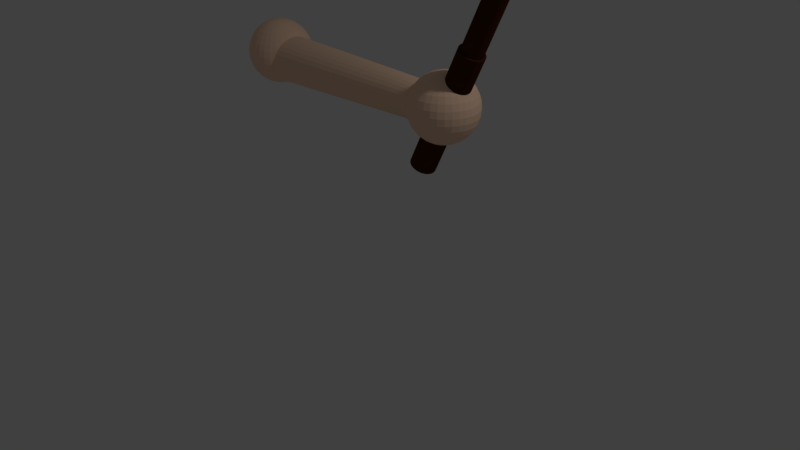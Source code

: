 # Source: rodhand.blend  (saved by Blender 2.79.0; exported with 4.5.12 LTS)
import bpy
from mathutils import Matrix  # noqa: F401  (used for matrix-valued properties, if any)

bpy.ops.wm.read_factory_settings(use_empty=True)
scene = bpy.context.scene
scene.name = 'Scene'

# ---- collections
col_collection_1 = bpy.data.collections.new('Collection 1'); scene.collection.children.link(col_collection_1)

# ---- materials (node trees are filled in below, after node groups)
mat_material_001 = bpy.data.materials.new('Material.001')
mat_material_001.alpha_threshold = 0.0
mat_material_001.use_transparent_shadow = False
mat_material_001.diffuse_color = (0.05925, 0.01586, 0.002509, 1.0)
mat_material_001.roughness = 0.5
mat_material_002 = bpy.data.materials.new('Material.002')
mat_material_002.alpha_threshold = 0.0
mat_material_002.use_transparent_shadow = False
mat_material_002.diffuse_color = (1.0, 0.6816, 0.4855, 1.0)
mat_material_002.roughness = 0.5

# ---- material node trees

# ---- world
world_world = bpy.data.worlds.new('World'); scene.world = world_world
world_world.color = (0.05088, 0.05088, 0.05088)
world_world.use_sun_shadow = False
world_world.sun_shadow_jitter_overblur = 0.0
world_world.cycles.sampling_method = 'MANUAL'

# ---- cameras
cam_camera = bpy.data.cameras.new('Camera')
cam_camera.clip_end = 100.0
cam_camera.lens = 35.0
cam_camera.sensor_width = 32.0
cam_camera.sensor_height = 18.0
cam_camera.ortho_scale = 7.314
cam_camera.dof.focus_distance = 0.0
cam_camera.dof.aperture_fstop = 128.0

# ---- lights
light_lamp = bpy.data.lights.new('Lamp', 'POINT')
light_lamp.transmission_factor = 0.0
light_lamp.cutoff_distance = 30.0
light_lamp.energy = 100.0
light_lamp.shadow_buffer_clip_start = 1.001
light_lamp.shadow_soft_size = 0.1
light_lamp.shadow_maximum_resolution = 0.006
light_lamp.use_absolute_resolution = True

# ---- meshes
me_cylinder = bpy.data.meshes.new('Cylinder')
me_cylinder.from_pydata([(0.0, 1.0, -1.0), (0.0, 1.0, 9.279), (0.1951, 0.9808, -1.0), (0.1951, 0.9808, 9.279), (0.3827, 0.9239, -1.0), (0.3827, 0.9239, 9.279), (0.5556, 0.8315, -1.0), (0.5556, 0.8315, 9.279), (0.7071, 0.7071, -1.0), (0.7071, 0.7071, 9.279), (0.8315, 0.5556, -1.0), (0.8315, 0.5556, 9.279), (0.9239, 0.3827, -1.0), (0.9239, 0.3827, 9.279), (0.9808, 0.1951, -1.0), (0.9808, 0.1951, 9.279), (1.0, 7.55e-08, -1.0), (1.0, 7.55e-08, 9.279), (0.9808, -0.1951, -1.0), (0.9808, -0.1951, 9.279), (0.9239, -0.3827, -1.0), (0.9239, -0.3827, 9.279), (0.8315, -0.5556, -1.0), (0.8315, -0.5556, 9.279), (0.7071, -0.7071, -1.0), (0.7071, -0.7071, 9.279), (0.5556, -0.8315, -1.0), (0.5556, -0.8315, 9.279), (0.3827, -0.9239, -1.0), (0.3827, -0.9239, 9.279), (0.1951, -0.9808, -1.0), (0.1951, -0.9808, 9.279), (-3.258e-07, -1.0, -1.0), (-3.258e-07, -1.0, 9.279), (-0.1951, -0.9808, -1.0), (-0.1951, -0.9808, 9.279), (-0.3827, -0.9239, -1.0), (-0.3827, -0.9239, 9.279), (-0.5556, -0.8315, -1.0), (-0.5556, -0.8315, 9.279), (-0.7071, -0.7071, -1.0), (-0.7071, -0.7071, 9.279), (-0.8315, -0.5556, -1.0), (-0.8315, -0.5556, 9.279), (-0.9239, -0.3827, -1.0), (-0.9239, -0.3827, 9.279), (-0.9808, -0.1951, -1.0), (-0.9808, -0.1951, 9.279), (-1.0, 9.656e-07, -1.0), (-1.0, 9.656e-07, 9.279), (-0.9808, 0.1951, -1.0), (-0.9808, 0.1951, 9.279), (-0.9239, 0.3827, -1.0), (-0.9239, 0.3827, 9.279), (-0.8315, 0.5556, -1.0), (-0.8315, 0.5556, 9.279), (-0.7071, 0.7071, -1.0), (-0.7071, 0.7071, 9.279), (-0.5556, 0.8315, -1.0), (-0.5556, 0.8315, 9.279), (-0.3827, 0.9239, -1.0), (-0.3827, 0.9239, 9.279), (-0.1951, 0.9808, -1.0), (-0.1951, 0.9808, 9.279), (0.1951, 0.9808, 9.279), (0.0, 1.0, 9.279), (0.3827, 0.9239, 9.279), (0.5556, 0.8315, 9.279), (0.7071, 0.7071, 9.279), (0.8315, 0.5556, 9.279), (0.9239, 0.3827, 9.279), (0.9808, 0.1951, 9.279), (1.0, 7.55e-08, 9.279), (0.9808, -0.1951, 9.279), (0.9239, -0.3827, 9.279), (0.8315, -0.5556, 9.279), (0.7071, -0.7071, 9.279), (0.5556, -0.8315, 9.279), (0.3827, -0.9239, 9.279), (0.1951, -0.9808, 9.279), (-3.258e-07, -1.0, 9.279), (-0.1951, -0.9808, 9.279), (-0.3827, -0.9239, 9.279), (-0.5556, -0.8315, 9.279), (-0.7071, -0.7071, 9.279), (-0.8315, -0.5556, 9.279), (-0.9239, -0.3827, 9.279), (-0.9808, -0.1951, 9.279), (-1.0, 9.656e-07, 9.279), (-0.9808, 0.1951, 9.279), (-0.9239, 0.3827, 9.279), (-0.8315, 0.5556, 9.279), (-0.7071, 0.7071, 9.279), (-0.5556, 0.8315, 9.279), (-0.3827, 0.9239, 9.279), (-0.1951, 0.9808, 9.279), (0.1951, 0.9808, 9.279), (0.0, 1.0, 9.279), (0.3827, 0.9239, 9.279), (0.5556, 0.8315, 9.279), (0.7071, 0.7071, 9.279), (0.8315, 0.5556, 9.279), (0.9239, 0.3827, 9.279), (0.9808, 0.1951, 9.279), (1.0, 7.55e-08, 9.279), (0.9808, -0.1951, 9.279), (0.9239, -0.3827, 9.279), (0.8315, -0.5556, 9.279), (0.7071, -0.7071, 9.279), (0.5556, -0.8315, 9.279), (0.3827, -0.9239, 9.279), (0.1951, -0.9808, 9.279), (-3.258e-07, -1.0, 9.279), (-0.1951, -0.9808, 9.279), (-0.3827, -0.9239, 9.279), (-0.5556, -0.8315, 9.279), (-0.7071, -0.7071, 9.279), (-0.8315, -0.5556, 9.279), (-0.9239, -0.3827, 9.279), (-0.9808, -0.1951, 9.279), (-1.0, 9.656e-07, 9.279), (-0.9808, 0.1951, 9.279), (-0.9239, 0.3827, 9.279), (-0.8315, 0.5556, 9.279), (-0.7071, 0.7071, 9.279), (-0.5556, 0.8315, 9.279), (-0.3827, 0.9239, 9.279), (-0.1951, 0.9808, 9.279), (0.1617, 0.8131, 9.279), (2.031e-08, 0.829, 9.279), (0.3172, 0.7659, 9.279), (0.4606, 0.6893, 9.279), (0.5862, 0.5862, 9.279), (0.6893, 0.4606, 9.279), (0.7659, 0.3172, 9.279), (0.8131, 0.1617, 9.279), (0.829, 1.113e-07, 9.279), (0.8131, -0.1617, 9.279), (0.7659, -0.3172, 9.279), (0.6893, -0.4606, 9.279), (0.5862, -0.5862, 9.279), (0.4606, -0.6893, 9.279), (0.3172, -0.7659, 9.279), (0.1617, -0.8131, 9.279), (-2.498e-07, -0.829, 9.279), (-0.1617, -0.8131, 9.279), (-0.3172, -0.7659, 9.279), (-0.4606, -0.6893, 9.279), (-0.5862, -0.5862, 9.279), (-0.6893, -0.4606, 9.279), (-0.7659, -0.3172, 9.279), (-0.8131, -0.1617, 9.279), (-0.829, 8.492e-07, 9.279), (-0.8131, 0.1617, 9.279), (-0.7659, 0.3172, 9.279), (-0.6893, 0.4606, 9.279), (-0.5862, 0.5862, 9.279), (-0.4606, 0.6893, 9.279), (-0.3172, 0.7659, 9.279), (-0.1617, 0.8131, 9.279), (0.1617, 0.8131, 23.64), (2.031e-08, 0.829, 23.64), (0.3172, 0.7659, 23.64), (0.4606, 0.6893, 23.64), (0.5862, 0.5862, 23.64), (0.6893, 0.4606, 23.64), (0.7659, 0.3172, 23.64), (0.8131, 0.1617, 23.64), (0.829, 1.113e-07, 23.64), (0.8131, -0.1617, 23.64), (0.7659, -0.3172, 23.64), (0.6893, -0.4606, 23.64), (0.5862, -0.5862, 23.64), (0.4606, -0.6893, 23.64), (0.3172, -0.7659, 23.64), (0.1617, -0.8131, 23.64), (-2.498e-07, -0.829, 23.64), (-0.1617, -0.8131, 23.64), (-0.3172, -0.7659, 23.64), (-0.4606, -0.6893, 23.64), (-0.5862, -0.5862, 23.64), (-0.6893, -0.4606, 23.64), (-0.7659, -0.3172, 23.64), (-0.8131, -0.1617, 23.64), (-0.829, 8.492e-07, 23.64), (-0.8131, 0.1617, 23.64), (-0.7659, 0.3172, 23.64), (-0.6893, 0.4606, 23.64), (-0.5862, 0.5862, 23.64), (-0.4606, 0.6893, 23.64), (-0.3172, 0.7659, 23.64), (-0.1617, 0.8131, 23.64), (0.1277, 0.6418, 23.64), (3.358e-08, 0.6544, 23.64), (0.2504, 0.6046, 23.64), (0.3636, 0.5441, 23.64), (0.4627, 0.4627, 23.64), (0.5441, 0.3636, 23.64), (0.6046, 0.2504, 23.64), (0.6418, 0.1277, 23.64), (0.6544, 1.467e-07, 23.64), (0.6418, -0.1277, 23.64), (0.6046, -0.2504, 23.64), (0.5441, -0.3636, 23.64), (0.4627, -0.4627, 23.64), (0.3636, -0.5441, 23.64), (0.2504, -0.6046, 23.64), (0.1277, -0.6418, 23.64), (-1.796e-07, -0.6544, 23.64), (-0.1277, -0.6418, 23.64), (-0.2504, -0.6046, 23.64), (-0.3636, -0.5441, 23.64), (-0.4627, -0.4627, 23.64), (-0.5441, -0.3636, 23.64), (-0.6046, -0.2504, 23.64), (-0.6418, -0.1277, 23.64), (-0.6544, 7.292e-07, 23.64), (-0.6418, 0.1277, 23.64), (-0.6046, 0.2504, 23.64), (-0.5441, 0.3636, 23.64), (-0.4627, 0.4627, 23.64), (-0.3636, 0.5441, 23.64), (-0.2504, 0.6046, 23.64), (-0.1277, 0.6418, 23.64), (0.1277, 0.6418, 35.19), (3.358e-08, 0.6544, 35.19), (0.2504, 0.6046, 35.19), (0.3636, 0.5441, 35.19), (0.4627, 0.4627, 35.19), (0.5441, 0.3636, 35.19), (0.6046, 0.2504, 35.19), (0.6418, 0.1277, 35.19), (0.6544, 1.467e-07, 35.19), (0.6418, -0.1277, 35.19), (0.6046, -0.2504, 35.19), (0.5441, -0.3636, 35.19), (0.4627, -0.4627, 35.19), (0.3636, -0.5441, 35.19), (0.2504, -0.6046, 35.19), (0.1277, -0.6418, 35.19), (-1.796e-07, -0.6544, 35.19), (-0.1277, -0.6418, 35.19), (-0.2504, -0.6046, 35.19), (-0.3636, -0.5441, 35.19), (-0.4627, -0.4627, 35.19), (-0.5441, -0.3636, 35.19), (-0.6046, -0.2504, 35.19), (-0.6418, -0.1277, 35.19), (-0.6544, 7.292e-07, 35.19), (-0.6418, 0.1277, 35.19), (-0.6046, 0.2504, 35.19), (-0.5441, 0.3636, 35.19), (-0.4627, 0.4627, 35.19), (-0.3636, 0.5441, 35.19), (-0.2504, 0.6046, 35.19), (-0.1277, 0.6418, 35.19), (0.1134, 0.5701, 35.19), (3.992e-08, 0.5813, 35.19), (0.2225, 0.5371, 35.19), (0.323, 0.4833, 35.19), (0.411, 0.411, 35.19), (0.4833, 0.323, 35.19), (0.5371, 0.2225, 35.19), (0.5701, 0.1134, 35.19), (0.5813, 1.665e-07, 35.19), (0.5701, -0.1134, 35.19), (0.5371, -0.2225, 35.19), (0.4833, -0.323, 35.19), (0.411, -0.411, 35.19), (0.323, -0.4833, 35.19), (0.2225, -0.5371, 35.19), (0.1134, -0.5701, 35.19), (-1.495e-07, -0.5813, 35.19), (-0.1134, -0.5701, 35.19), (-0.2225, -0.5371, 35.19), (-0.323, -0.4833, 35.19), (-0.411, -0.411, 35.19), (-0.4833, -0.323, 35.19), (-0.5371, -0.2225, 35.19), (-0.5701, -0.1134, 35.19), (-0.5813, 6.84e-07, 35.19), (-0.5701, 0.1134, 35.19), (-0.5371, 0.2225, 35.19), (-0.4833, 0.323, 35.19), (-0.411, 0.411, 35.19), (-0.323, 0.4833, 35.19), (-0.2225, 0.5371, 35.19), (-0.1134, 0.5701, 35.19), (0.1134, 0.5701, 44.2), (3.992e-08, 0.5813, 44.2), (0.2225, 0.5371, 44.2), (0.323, 0.4833, 44.2), (0.411, 0.411, 44.2), (0.4833, 0.323, 44.2), (0.5371, 0.2225, 44.2), (0.5701, 0.1134, 44.2), (0.5813, 1.665e-07, 44.2), (0.5701, -0.1134, 44.2), (0.5371, -0.2225, 44.2), (0.4833, -0.323, 44.2), (0.411, -0.411, 44.2), (0.323, -0.4833, 44.2), (0.2225, -0.5371, 44.2), (0.1134, -0.5701, 44.2), (-1.495e-07, -0.5813, 44.2), (-0.1134, -0.5701, 44.2), (-0.2225, -0.5371, 44.2), (-0.323, -0.4833, 44.2), (-0.411, -0.411, 44.2), (-0.4833, -0.323, 44.2), (-0.5371, -0.2225, 44.2), (-0.5701, -0.1134, 44.2), (-0.5813, 6.84e-07, 44.2), (-0.5701, 0.1134, 44.2), (-0.5371, 0.2225, 44.2), (-0.4833, 0.323, 44.2), (-0.411, 0.411, 44.2), (-0.323, 0.4833, 44.2), (-0.2225, 0.5371, 44.2), (-0.1134, 0.5701, 44.2), (-0.02595, 17.51, -1.824), (-0.02595, 2.683, 4.716), (0.3538, 17.49, -1.858), (0.2619, 2.67, 4.69), (0.7189, 17.44, -1.958), (0.5387, 2.634, 4.614), (1.055, 17.37, -2.12), (0.7938, 2.576, 4.491), (1.35, 17.26, -2.339), (1.017, 2.497, 4.326), (1.592, 17.14, -2.605), (1.201, 2.401, 4.124), (1.772, 16.99, -2.909), (1.337, 2.291, 3.893), (1.883, 16.83, -3.239), (1.421, 2.172, 3.644), (1.921, 16.67, -3.582), (1.45, 2.048, 3.384), (1.883, 16.51, -3.924), (1.421, 1.924, 3.124), (1.772, 16.35, -4.254), (1.337, 1.805, 2.874), (1.592, 16.2, -4.558), (1.201, 1.696, 2.644), (1.35, 16.08, -4.824), (1.017, 1.599, 2.442), (1.055, 15.97, -5.043), (0.7938, 1.52, 2.276), (0.7189, 15.9, -5.205), (0.5387, 1.462, 2.153), (0.3538, 15.85, -5.305), (0.2619, 1.426, 2.077), (-0.02595, 15.83, -5.339), (-0.02595, 1.414, 2.052), (-0.4057, 15.85, -5.305), (-0.3138, 1.426, 2.077), (-0.7708, 15.9, -5.205), (-0.5906, 1.462, 2.153), (-1.107, 15.97, -5.043), (-0.8457, 1.52, 2.276), (-1.402, 16.08, -4.824), (-1.069, 1.599, 2.442), (-1.644, 16.2, -4.558), (-1.253, 1.696, 2.644), (-1.824, 16.35, -4.254), (-1.389, 1.805, 2.874), (-1.935, 16.51, -3.924), (-1.473, 1.924, 3.124), (-1.972, 16.67, -3.582), (-1.501, 2.048, 3.384), (-1.935, 16.83, -3.239), (-1.473, 2.172, 3.644), (-1.824, 16.99, -2.909), (-1.389, 2.291, 3.893), (-1.644, 17.14, -2.605), (-1.253, 2.401, 4.124), (-1.402, 17.26, -2.339), (-1.069, 2.497, 4.326), (-1.107, 17.37, -2.12), (-0.8457, 2.576, 4.491), (-0.7708, 17.44, -1.958), (-0.5906, 2.634, 4.614), (-0.4057, 17.49, -1.858), (-0.3138, 2.67, 4.69), (1.781, 18.74, -5.309), (1.887, 19.05, -4.907), (1.923, 19.31, -4.457), (1.887, 19.5, -3.975), (1.781, 19.61, -3.482), (1.608, 19.65, -2.994), (1.376, 19.62, -2.532), (1.092, 19.5, -2.114), (0.7687, 19.31, -1.754), (0.4178, 19.06, -1.467), (0.3396, 19.12, -1.495), (0.6153, 19.43, -1.808), (0.8694, 19.67, -2.192), (1.092, 19.83, -2.633), (0.08317, -0.7637, 1.823), (1.275, 19.9, -3.112), (0.184, 1.951, 6.344), (0.281, 2.327, 5.998), (0.3704, 2.627, 5.583), (0.4487, 2.841, 5.116), (0.513, 2.96, 4.615), (0.5608, 2.98, 4.098), (0.5902, 2.9, 3.586), (0.6002, 2.722, 3.097), (0.5902, 2.455, 2.652), (0.5608, 2.108, 2.267), (0.513, 1.694, 1.956), (0.4487, 1.229, 1.733), (0.3704, 0.732, 1.605), (0.281, 0.221, 1.577), (0.184, -0.2841, 1.65), (1.411, 19.89, -3.612), (1.494, 19.79, -4.114), (0.281, 1.925, 6.356), (0.4713, 2.275, 6.022), (0.6466, 2.552, 5.619), (0.8003, 2.745, 5.162), (0.9264, 2.847, 4.669), (1.02, 2.854, 4.158), (1.078, 2.766, 3.649), (1.097, 2.586, 3.162), (1.078, 2.321, 2.716), (1.02, 1.982, 2.327), (0.9264, 1.581, 2.01), (0.8003, 1.133, 1.779), (0.6466, 0.6563, 1.641), (0.4713, 0.1689, 1.602), (0.281, -0.3106, 1.663), (1.522, 19.6, -4.598), (1.494, 19.34, -5.046), (0.3704, 1.882, 6.377), (0.6466, 2.19, 6.063), (0.9011, 2.429, 5.678), (1.124, 2.588, 5.237), (1.307, 2.663, 4.756), (1.443, 2.65, 4.255), (1.527, 2.549, 3.752), (1.555, 2.365, 3.267), (1.527, 2.105, 2.819), (1.443, 1.778, 2.424), (1.307, 1.397, 2.098), (1.124, 0.9767, 1.853), (0.9011, 0.5335, 1.699), (0.6466, 0.08428, 1.642), (0.3704, -0.3538, 1.684), (1.411, 19.02, -5.44), (1.275, 18.64, -5.765), (0.4487, 1.824, 6.404), (0.8003, 2.076, 6.117), (1.124, 2.263, 5.757), (1.408, 2.378, 5.337), (1.641, 2.416, 4.874), (1.814, 2.375, 4.386), (1.921, 2.258, 3.891), (1.957, 2.068, 3.409), (1.921, 1.813, 2.958), (1.814, 1.503, 2.555), (1.641, 1.149, 2.216), (1.408, 0.7663, 1.953), (1.124, 0.3682, 1.778), (0.8003, -0.02958, 1.696), (0.4487, -0.4118, 1.711), (1.092, 18.22, -6.01), (0.8694, 17.77, -6.163), (0.513, 1.753, 6.438), (0.9264, 1.938, 6.183), (1.307, 2.062, 5.853), (1.641, 2.122, 5.459), (1.915, 2.114, 5.018), (2.119, 2.04, 4.546), (2.244, 1.902, 4.061), (2.287, 1.705, 3.582), (2.244, 1.457, 3.127), (2.119, 1.168, 2.715), (1.915, 0.848, 2.359), (1.641, 0.5099, 2.076), (1.307, 0.1668, 1.874), (0.9264, -0.1683, 1.762), (0.513, -0.4825, 1.745), (0.6153, 17.33, -6.221), (0.3396, 16.89, -6.179), (0.5608, 1.672, 6.476), (1.02, 1.779, 6.259), (1.443, 1.832, 5.962), (1.814, 1.829, 5.598), (2.119, 1.77, 5.182), (2.345, 1.658, 4.728), (2.484, 1.496, 4.254), (2.532, 1.291, 3.779), (2.484, 1.052, 3.321), (2.345, 0.7857, 2.897), (2.119, 0.504, 2.523), (1.814, 0.2175, 2.215), (1.443, -0.06301, 1.983), (1.02, -0.3266, 1.838), (0.5608, -0.5632, 1.783), (0.05295, 16.48, -6.04), (0.5902, 1.585, 6.518), (1.078, 1.607, 6.34), (1.527, 1.583, 6.081), (1.921, 1.512, 5.75), (2.244, 1.397, 5.359), (2.484, 1.243, 4.925), (2.632, 1.056, 4.464), (2.682, 0.8427, 3.993), (2.632, 0.6114, 3.53), (2.484, 0.371, 3.094), (2.244, 0.1309, 2.701), (1.921, -0.0999, 2.366), (1.527, -0.3124, 2.102), (1.078, -0.4984, 1.92), (0.5902, -0.6508, 1.825), (0.2504, 16.93, -6.199), (0.4403, 17.41, -6.261), (0.6002, 1.494, 6.562), (1.097, 1.429, 6.425), (1.555, 1.324, 6.204), (1.957, 1.182, 5.907), (2.287, 1.009, 5.544), (2.532, 0.8121, 5.131), (2.682, 0.5983, 4.682), (2.733, 0.3759, 4.215), (2.682, 0.1536, 3.748), (2.532, -0.06021, 3.299), (2.287, -0.2572, 2.886), (1.957, -0.4299, 2.523), (1.555, -0.5717, 2.226), (1.097, -0.677, 2.005), (0.6002, -0.7418, 1.869), (0.6153, 17.9, -6.222), (0.7687, 18.37, -6.084), (0.5902, 1.403, 6.605), (1.078, 1.25, 6.511), (1.527, 1.064, 6.328), (1.921, 0.8517, 6.064), (2.244, 0.621, 5.729), (2.484, 0.3808, 5.336), (2.632, 0.1405, 4.9), (2.682, -0.09083, 4.437), (2.632, -0.3042, 3.966), (2.484, -0.4914, 3.505), (2.244, -0.6453, 3.071), (1.921, -0.76, 2.681), (1.527, -0.831, 2.349), (1.078, -0.8556, 2.09), (0.5902, -0.8329, 1.912), (0.8946, 18.82, -5.853), (0.9881, 19.22, -5.537), (0.5608, 1.315, 6.647), (1.02, 1.078, 6.592), (1.443, 0.8149, 6.447), (1.814, 0.5344, 6.215), (2.119, 0.2478, 5.907), (2.345, -0.03382, 5.534), (2.484, -0.2997, 5.11), (2.532, -0.5396, 4.651), (2.484, -0.7444, 4.176), (2.345, -0.9061, 3.702), (2.119, -1.019, 3.248), (1.814, -1.077, 2.832), (1.443, -1.08, 2.468), (1.02, -1.027, 2.172), (0.5608, -0.9205, 1.954), (1.046, 19.56, -5.149), (1.065, 19.82, -4.703), (0.513, 1.234, 6.685), (0.9264, 0.9202, 6.668), (1.307, 0.5851, 6.556), (1.641, 0.2419, 6.355), (1.915, -0.0961, 6.071), (2.119, -0.416, 5.716), (2.244, -0.7054, 5.303), (2.287, -0.9533, 4.848), (2.244, -1.15, 4.369), (2.119, -1.288, 3.884), (1.915, -1.362, 3.412), (1.641, -1.37, 2.971), (1.307, -1.31, 2.578), (0.9264, -1.186, 2.247), (0.513, -1.001, 1.992), (1.046, 20.0, -4.217), (0.9881, 20.09, -3.709), (0.4487, 1.164, 6.719), (0.8003, 0.7814, 6.734), (1.124, 0.3836, 6.652), (1.408, -0.01446, 6.477), (1.641, -0.3975, 6.214), (1.814, -0.7509, 5.875), (1.921, -1.061, 5.472), (1.957, -1.316, 5.021), (1.921, -1.506, 4.539), (1.814, -1.623, 4.044), (1.641, -1.664, 3.556), (1.408, -1.626, 3.093), (1.124, -1.512, 2.673), (0.8003, -1.324, 2.313), (0.4487, -1.072, 2.026), (0.8946, 20.08, -3.199), (0.7687, 19.98, -2.707), (0.3704, 1.106, 6.746), (0.6466, 0.6676, 6.788), (0.9011, 0.2183, 6.731), (1.124, -0.2248, 6.577), (1.307, -0.6449, 6.332), (1.443, -1.026, 6.006), (1.527, -1.353, 5.611), (1.555, -1.613, 5.163), (1.527, -1.797, 4.678), (1.443, -1.898, 4.175), (1.307, -1.911, 3.674), (1.124, -1.837, 3.193), (0.9011, -1.677, 2.752), (0.6466, -1.438, 2.367), (0.3704, -1.13, 2.053), (0.6153, 19.79, -2.251), (0.4403, 19.51, -1.848), (0.281, 1.062, 6.767), (0.4713, 0.583, 6.828), (0.6466, 0.0955, 6.789), (0.8003, -0.3812, 6.651), (0.9264, -0.8288, 6.42), (1.02, -1.23, 6.103), (1.078, -1.57, 5.714), (1.097, -1.834, 5.268), (1.078, -2.014, 4.781), (1.02, -2.102, 4.272), (0.9264, -2.095, 3.761), (0.8003, -1.993, 3.268), (0.6466, -1.8, 2.811), (0.4713, -1.523, 2.408), (0.281, -1.173, 2.074), (0.2504, 19.16, -1.515), (0.184, 1.036, 6.78), (0.281, 0.5309, 6.853), (0.3704, 0.01986, 6.825), (0.4487, -0.4775, 6.697), (0.513, -0.942, 6.474), (0.5608, -1.356, 6.163), (0.5902, -1.703, 5.778), (0.6002, -1.971, 5.333), (0.5902, -2.148, 4.845), (0.5608, -2.228, 4.332), (0.513, -2.208, 3.815), (0.4487, -2.089, 3.314), (0.3704, -1.875, 2.847), (0.281, -1.575, 2.432), (0.184, -1.2, 2.087), (0.1536, 19.19, -1.528), (0.08317, 1.027, 6.784), (0.08317, 0.5133, 6.862), (0.08317, -0.005676, 6.838), (0.08317, -0.51, 6.713), (0.08317, -0.9802, 6.492), (0.08317, -1.398, 6.184), (0.08317, -1.748, 5.8), (0.08317, -2.017, 5.355), (0.08317, -2.193, 4.866), (0.08317, -2.271, 4.352), (0.08317, -2.247, 3.833), (0.08317, -2.122, 3.329), (0.08317, -1.901, 2.859), (0.08317, -1.593, 2.441), (0.08317, -1.209, 2.091), (0.2504, 19.56, -1.873), (0.3396, 19.86, -2.287), (-0.01769, 1.036, 6.78), (-0.1147, 0.5309, 6.853), (-0.2041, 0.01986, 6.825), (-0.2824, -0.4775, 6.697), (-0.3467, -0.942, 6.474), (-0.3945, -1.356, 6.163), (-0.4239, -1.703, 5.778), (-0.4338, -1.971, 5.333), (-0.4239, -2.148, 4.845), (-0.3945, -2.228, 4.332), (-0.3467, -2.208, 3.815), (-0.2824, -2.089, 3.314), (-0.2041, -1.875, 2.847), (-0.1147, -1.575, 2.432), (-0.01769, -1.2, 2.087), (0.4178, 20.08, -2.753), (0.08317, 1.516, 6.608), (-0.1147, 1.062, 6.767), (-0.3049, 0.583, 6.828), (-0.4803, 0.0955, 6.789), (-0.6339, -0.3812, 6.651), (-0.7601, -0.8288, 6.42), (-0.8538, -1.23, 6.103), (-0.9115, -1.57, 5.714), (-0.931, -1.834, 5.268), (-0.9115, -2.014, 4.781), (-0.8538, -2.102, 4.272), (-0.7601, -2.095, 3.761), (-0.6339, -1.993, 3.268), (-0.4803, -1.8, 2.811), (-0.3049, -1.523, 2.408), (-0.1147, -1.173, 2.074), (0.482, 20.2, -3.253), (0.5297, 20.22, -3.769), (-0.2041, 1.106, 6.746), (-0.4803, 0.6676, 6.788), (-0.7348, 0.2183, 6.731), (-0.9579, -0.2248, 6.577), (-1.141, -0.6449, 6.332), (-1.277, -1.026, 6.006), (-1.361, -1.353, 5.611), (-1.389, -1.613, 5.163), (-1.361, -1.797, 4.678), (-1.277, -1.898, 4.175), (-1.141, -1.911, 3.674), (-0.9579, -1.837, 3.193), (-0.7348, -1.677, 2.752), (-0.4803, -1.438, 2.367), (-0.2041, -1.13, 2.053), (0.5591, 20.14, -4.281), (0.569, 19.96, -4.768), (-0.2824, 1.164, 6.719), (-0.6339, 0.7814, 6.734), (-0.9579, 0.3836, 6.652), (-1.242, -0.01446, 6.477), (-1.475, -0.3975, 6.214), (-1.648, -0.7509, 5.875), (-1.755, -1.061, 5.472), (-1.791, -1.316, 5.021), (-1.755, -1.506, 4.539), (-1.648, -1.623, 4.044), (-1.475, -1.664, 3.556), (-1.242, -1.626, 3.093), (-0.9579, -1.512, 2.673), (-0.6339, -1.324, 2.313), (-0.2824, -1.072, 2.026), (0.5591, 19.69, -5.212), (0.5297, 19.35, -5.597), (-0.3467, 1.234, 6.685), (-0.7601, 0.9202, 6.668), (-1.141, 0.5851, 6.556), (-1.475, 0.2419, 6.355), (-1.749, -0.0961, 6.071), (-1.953, -0.416, 5.716), (-2.078, -0.7054, 5.303), (-2.12, -0.9533, 4.848), (-2.078, -1.15, 4.369), (-1.953, -1.288, 3.884), (-1.749, -1.362, 3.412), (-1.475, -1.37, 2.971), (-1.141, -1.31, 2.578), (-0.7601, -1.186, 2.247), (-0.3467, -1.001, 1.992), (0.482, 18.93, -5.907), (0.4178, 18.47, -6.13), (-0.3945, 1.315, 6.647), (-0.8538, 1.078, 6.592), (-1.277, 0.8149, 6.447), (-1.648, 0.5344, 6.215), (-1.953, 0.2478, 5.907), (-2.179, -0.03382, 5.534), (-2.318, -0.2997, 5.11), (-2.365, -0.5396, 4.651), (-2.318, -0.7444, 4.176), (-2.179, -0.9061, 3.702), (-1.953, -1.019, 3.248), (-1.648, -1.077, 2.832), (-1.277, -1.08, 2.468), (-0.8538, -1.027, 2.172), (-0.3945, -0.9205, 1.954), (0.3396, 17.97, -6.258), (0.2504, 17.46, -6.286), (-0.4239, 1.403, 6.605), (-0.9115, 1.25, 6.511), (-1.361, 1.064, 6.328), (-1.755, 0.8517, 6.064), (-2.078, 0.621, 5.729), (-2.318, 0.3808, 5.336), (-2.466, 0.1405, 4.9), (-2.516, -0.09083, 4.437), (-2.466, -0.3042, 3.966), (-2.318, -0.4914, 3.505), (-2.078, -0.6453, 3.071), (-1.755, -0.76, 2.681), (-1.361, -0.831, 2.349), (-0.9115, -0.8556, 2.09), (-0.4239, -0.8329, 1.912), (0.1536, 16.96, -6.212), (-0.4338, 1.494, 6.562), (-0.931, 1.429, 6.425), (-1.389, 1.324, 6.204), (-1.791, 1.182, 5.907), (-2.12, 1.009, 5.544), (-2.365, 0.8121, 5.131), (-2.516, 0.5983, 4.682), (-2.567, 0.3759, 4.215), (-2.516, 0.1536, 3.748), (-2.365, -0.06021, 3.299), (-2.12, -0.2572, 2.886), (-1.791, -0.4299, 2.523), (-1.389, -0.5717, 2.226), (-0.931, -0.677, 2.005), (-0.4338, -0.7418, 1.869), (-0.4239, 1.585, 6.518), (-0.9115, 1.607, 6.34), (-1.361, 1.583, 6.081), (-1.755, 1.512, 5.75), (-2.078, 1.397, 5.359), (-2.318, 1.243, 4.925), (-2.466, 1.056, 4.464), (-2.516, 0.8427, 3.993), (-2.466, 0.6114, 3.53), (-2.318, 0.371, 3.094), (-2.078, 0.1309, 2.701), (-1.755, -0.0999, 2.366), (-1.361, -0.3124, 2.102), (-0.9115, -0.4984, 1.92), (-0.4239, -0.6508, 1.825), (-0.3945, 1.672, 6.476), (-0.8538, 1.779, 6.259), (-1.277, 1.832, 5.962), (-1.648, 1.829, 5.598), (-1.953, 1.77, 5.182), (-2.179, 1.658, 4.728), (-2.318, 1.496, 4.254), (-2.365, 1.291, 3.779), (-2.318, 1.052, 3.321), (-2.179, 0.7857, 2.897), (-1.953, 0.504, 2.523), (-1.648, 0.2175, 2.215), (-1.277, -0.06301, 1.983), (-0.8538, -0.3266, 1.838), (-0.3945, -0.5632, 1.783), (-0.3467, 1.753, 6.438), (-0.7601, 1.938, 6.183), (-1.141, 2.062, 5.853), (-1.475, 2.122, 5.459), (-1.749, 2.114, 5.018), (-1.953, 2.04, 4.546), (-2.078, 1.902, 4.061), (-2.12, 1.705, 3.582), (-2.078, 1.457, 3.127), (-1.953, 1.168, 2.715), (-1.749, 0.848, 2.359), (-1.475, 0.5099, 2.076), (-1.141, 0.1668, 1.874), (-0.7601, -0.1683, 1.762), (-0.3467, -0.4825, 1.745), (-0.2824, 1.824, 6.404), (-0.6339, 2.076, 6.117), (-0.9579, 2.263, 5.757), (-1.242, 2.378, 5.337), (-1.475, 2.416, 4.874), (-1.648, 2.375, 4.386), (-1.755, 2.258, 3.891), (-1.791, 2.068, 3.409), (-1.755, 1.813, 2.958), (-1.648, 1.503, 2.555), (-1.475, 1.149, 2.216), (-1.242, 0.7663, 1.953), (-0.9579, 0.3682, 1.778), (-0.6339, -0.02958, 1.696), (-0.2824, -0.4118, 1.711), (-0.2041, 1.882, 6.377), (-0.4803, 2.19, 6.063), (-0.7348, 2.429, 5.678), (-0.9579, 2.588, 5.237), (-1.141, 2.663, 4.756), (-1.277, 2.65, 4.255), (-1.361, 2.549, 3.752), (-1.389, 2.365, 3.267), (-1.361, 2.105, 2.819), (-1.277, 1.778, 2.424), (-1.141, 1.397, 2.098), (-0.9579, 0.9767, 1.853), (-0.7348, 0.5335, 1.699), (-0.4803, 0.08428, 1.642), (-0.2041, -0.3538, 1.684), (-0.1147, 1.925, 6.356), (-0.3049, 2.275, 6.022), (-0.4803, 2.552, 5.619), (-0.6339, 2.745, 5.162), (-0.7601, 2.847, 4.669), (-0.8538, 2.854, 4.158), (-0.9115, 2.766, 3.649), (-0.931, 2.586, 3.162), (-0.9115, 2.321, 2.716), (-0.8538, 1.982, 2.327), (-0.7601, 1.581, 2.01), (-0.6339, 1.133, 1.779), (-0.4803, 0.6563, 1.641), (-0.3049, 0.1689, 1.602), (-0.1147, -0.3106, 1.663), (-0.01769, 1.951, 6.344), (-0.1147, 2.327, 5.998), (-0.2041, 2.627, 5.583), (-0.2824, 2.841, 5.116), (-0.3467, 2.96, 4.615), (-0.3945, 2.98, 4.098), (-0.4239, 2.9, 3.586), (-0.4338, 2.722, 3.097), (-0.4239, 2.455, 2.652), (-0.3945, 2.108, 2.267), (-0.3467, 1.694, 1.956), (-0.2824, 1.229, 1.733), (-0.2041, 0.732, 1.605), (-0.1147, 0.221, 1.577), (-0.01769, -0.2841, 1.65), (0.08317, 1.96, 6.339), (0.08317, 2.344, 5.989), (0.08317, 2.653, 5.571), (0.08317, 2.874, 5.101), (0.08317, 2.998, 4.597), (0.08317, 3.022, 4.078), (0.08317, 2.945, 3.564), (0.08317, 2.768, 3.075), (0.08317, 2.5, 2.631), (0.08317, 2.15, 2.247), (0.08317, 1.732, 1.938), (0.08317, 1.262, 1.717), (0.08317, 0.7575, 1.593), (0.08317, 0.2386, 1.569), (0.08317, -0.2751, 1.646), (1.608, 18.39, -5.648), (1.376, 18.01, -5.91), (1.092, 17.61, -6.085), (0.7687, 17.21, -6.166), (0.4178, 16.83, -6.151), (2.085, 18.41, -5.15), (2.21, 18.7, -4.738), (2.252, 18.94, -4.284), (2.21, 19.14, -3.806), (2.085, 19.28, -3.322), (1.882, 19.35, -2.851), (1.608, 19.36, -2.411), (1.275, 19.3, -2.018), (0.8946, 19.18, -1.688), (0.482, 18.99, -1.433), (1.882, 18.09, -5.504), (1.608, 17.75, -5.788), (1.275, 17.41, -5.989), (0.8946, 17.07, -6.1), (0.482, 16.76, -6.118), (2.311, 18.03, -4.968), (2.45, 18.29, -4.545), (2.497, 18.53, -4.088), (2.45, 18.74, -3.613), (2.311, 18.9, -3.141), (2.085, 19.01, -2.688), (1.781, 19.07, -2.272), (1.411, 19.07, -1.909), (0.9881, 19.02, -1.613), (0.5297, 18.91, -1.395), (2.085, 17.75, -5.341), (1.781, 17.46, -5.649), (1.411, 17.18, -5.88), (0.9881, 16.92, -6.025), (0.5297, 16.68, -6.079), (2.45, 17.61, -4.771), (2.597, 17.85, -4.336), (2.647, 18.08, -3.874), (2.597, 18.3, -3.404), (2.45, 18.48, -2.943), (2.21, 18.64, -2.51), (1.887, 18.75, -2.121), (1.494, 18.82, -1.79), (1.046, 18.85, -1.531), (0.5591, 18.82, -1.353), (2.21, 17.37, -5.164), (1.887, 17.14, -5.498), (1.494, 16.93, -5.761), (1.046, 16.74, -5.943), (0.5591, 16.59, -6.038), (2.497, 17.18, -4.566), (2.647, 17.4, -4.118), (2.698, 17.62, -3.652), (2.647, 17.84, -3.186), (2.497, 18.05, -2.738), (2.252, 18.25, -2.326), (1.923, 18.42, -1.964), (1.522, 18.56, -1.667), (1.065, 18.67, -1.446), (0.569, 18.73, -1.31), (2.252, 16.99, -4.979), (1.923, 16.81, -5.341), (1.522, 16.67, -5.638), (1.065, 16.57, -5.859), (0.569, 16.5, -5.994), (2.45, 16.75, -4.361), (2.597, 16.94, -3.901), (2.647, 17.15, -3.43), (2.597, 17.38, -2.969), (2.45, 17.62, -2.533), (2.21, 17.86, -2.141), (1.887, 18.09, -1.807), (1.494, 18.3, -1.543), (1.046, 18.49, -1.361), (0.5591, 18.64, -1.267), (2.21, 16.6, -4.794), (1.887, 16.48, -5.184), (1.494, 16.41, -5.515), (1.046, 16.39, -5.774), (0.5591, 16.41, -5.951), (2.311, 16.34, -4.164), (2.45, 16.5, -3.691), (2.497, 16.7, -3.217), (2.45, 16.94, -2.759), (2.311, 17.21, -2.336), (2.085, 17.49, -1.964), (1.781, 17.78, -1.656), (1.411, 18.06, -1.425), (0.9881, 18.32, -1.279), (0.5297, 18.56, -1.225), (2.085, 16.23, -4.617), (1.781, 16.17, -5.033), (1.411, 16.16, -5.396), (0.9881, 16.22, -5.692), (0.5297, 16.32, -5.91), (2.085, 15.96, -3.982), (2.21, 16.09, -3.498), (2.252, 16.29, -3.02), (2.21, 16.54, -2.567), (2.085, 16.83, -2.155), (1.882, 17.15, -1.8), (1.608, 17.48, -1.517), (1.275, 17.83, -1.316), (0.8946, 18.16, -1.204), (0.482, 18.47, -1.187), (1.882, 15.88, -4.454), (1.608, 15.88, -4.894), (1.275, 15.93, -5.287), (0.8946, 16.06, -5.617), (0.482, 16.24, -5.871), (1.781, 15.62, -3.823), (1.887, 15.74, -3.329), (1.923, 15.93, -2.848), (1.887, 16.18, -2.398), (1.781, 16.49, -1.995), (1.608, 16.85, -1.657), (1.376, 17.23, -1.395), (1.092, 17.63, -1.22), (0.7687, 18.02, -1.138), (0.4178, 18.4, -1.153), (1.608, 15.58, -4.31), (1.376, 15.62, -4.772), (1.092, 15.73, -5.191), (0.7687, 15.92, -5.551), (0.4178, 16.17, -5.838), (1.411, 15.35, -3.692), (1.494, 15.45, -3.191), (1.522, 15.63, -2.706), (1.494, 15.89, -2.259), (1.411, 16.22, -1.865), (1.275, 16.6, -1.539), (1.092, 17.02, -1.295), (0.8694, 17.46, -1.141), (0.6153, 17.91, -1.084), (0.3396, 18.35, -1.126), (1.275, 15.33, -4.193), (1.092, 15.41, -4.672), (0.8694, 15.57, -5.112), (0.6153, 15.81, -5.497), (0.3396, 16.11, -5.81), (0.9881, 15.14, -3.595), (1.046, 15.23, -3.087), (1.065, 15.41, -2.601), (1.046, 15.68, -2.156), (0.9881, 16.01, -1.768), (0.8946, 16.42, -1.452), (0.7687, 16.86, -1.221), (0.6153, 17.34, -1.083), (0.4403, 17.82, -1.044), (0.2504, 18.3, -1.105), (0.8946, 15.15, -4.105), (0.7687, 15.25, -4.598), (0.6153, 15.45, -5.054), (0.4403, 15.72, -5.456), (0.2504, 16.07, -5.789), (0.5297, 15.02, -3.535), (0.5591, 15.1, -3.024), (0.569, 15.28, -2.537), (0.5591, 15.54, -2.092), (0.5297, 15.89, -1.708), (0.482, 16.3, -1.398), (0.4178, 16.77, -1.175), (0.3396, 17.26, -1.047), (0.2504, 17.77, -1.019), (0.1536, 18.28, -1.093), (0.482, 15.04, -4.051), (0.4178, 15.16, -4.552), (0.3396, 15.37, -5.018), (0.2504, 15.67, -5.432), (0.1536, 16.05, -5.777), (0.05295, 14.98, -3.515), (0.05295, 15.05, -3.003), (0.05295, 15.23, -2.515), (0.05295, 15.5, -2.071), (0.05295, 15.85, -1.688), (0.05295, 16.26, -1.38), (0.05295, 16.73, -1.159), (0.05295, 17.24, -1.035), (0.05295, 17.75, -1.011), (0.05295, 18.27, -1.088), (0.05295, 15.0, -4.033), (0.05295, 15.12, -4.537), (0.05295, 15.35, -5.006), (0.05295, 15.65, -5.423), (0.05295, 16.04, -5.773), (-0.4238, 15.02, -3.535), (-0.4532, 15.1, -3.024), (-0.4631, 15.28, -2.537), (-0.4532, 15.54, -2.092), (-0.4238, 15.89, -1.708), (-0.3761, 16.3, -1.398), (-0.3119, 16.77, -1.175), (-0.2337, 17.26, -1.047), (-0.1445, 17.77, -1.019), (-0.04772, 18.28, -1.093), (-0.3761, 15.04, -4.051), (-0.3119, 15.16, -4.552), (-0.2337, 15.37, -5.018), (-0.1445, 15.67, -5.432), (-0.04772, 16.05, -5.777), (-0.8822, 15.14, -3.595), (-0.9398, 15.23, -3.087), (-0.9593, 15.41, -2.601), (-0.9398, 15.68, -2.156), (-0.8822, 16.01, -1.768), (-0.7887, 16.42, -1.452), (-0.6628, 16.86, -1.221), (-0.5094, 17.34, -1.083), (-0.3344, 17.82, -1.044), (-0.1445, 18.3, -1.105), (0.05295, 18.76, -1.264), (-0.7887, 15.15, -4.105), (-0.6628, 15.25, -4.598), (-0.5094, 15.45, -5.054), (-0.3344, 15.72, -5.456), (-0.1445, 16.07, -5.789), (-1.305, 15.35, -3.692), (-1.388, 15.45, -3.191), (-1.417, 15.63, -2.706), (-1.388, 15.89, -2.259), (-1.305, 16.22, -1.865), (-1.169, 16.6, -1.539), (-0.9862, 17.02, -1.295), (-0.7635, 17.46, -1.141), (-0.5094, 17.91, -1.084), (-0.2337, 18.35, -1.126), (-1.169, 15.33, -4.193), (-0.9862, 15.41, -4.672), (-0.7635, 15.57, -5.112), (-0.5094, 15.81, -5.497), (-0.2337, 16.11, -5.81), (-1.675, 15.62, -3.823), (-1.781, 15.74, -3.329), (-1.817, 15.93, -2.848), (-1.781, 16.18, -2.398), (-1.675, 16.49, -1.995), (-1.502, 16.85, -1.657), (-1.27, 17.23, -1.395), (-0.9862, 17.63, -1.22), (-0.6628, 18.02, -1.138), (-0.3119, 18.4, -1.153), (-1.502, 15.58, -4.31), (-1.27, 15.62, -4.772), (-0.9862, 15.73, -5.191), (-0.6628, 15.92, -5.551), (-0.3119, 16.17, -5.838), (-1.979, 15.96, -3.982), (-2.104, 16.09, -3.498), (-2.146, 16.29, -3.02), (-2.104, 16.54, -2.567), (-1.979, 16.83, -2.155), (-1.776, 17.15, -1.8), (-1.502, 17.48, -1.517), (-1.169, 17.83, -1.316), (-0.7887, 18.16, -1.204), (-0.3761, 18.47, -1.187), (-1.776, 15.88, -4.454), (-1.502, 15.88, -4.894), (-1.169, 15.93, -5.287), (-0.7887, 16.06, -5.617), (-0.3761, 16.24, -5.871), (-2.205, 16.34, -4.164), (-2.344, 16.5, -3.691), (-2.391, 16.7, -3.217), (-2.344, 16.94, -2.759), (-2.205, 17.21, -2.336), (-1.979, 17.49, -1.964), (-1.675, 17.78, -1.656), (-1.305, 18.06, -1.425), (-0.8822, 18.32, -1.279), (-0.4238, 18.56, -1.225), (-1.979, 16.23, -4.617), (-1.675, 16.17, -5.033), (-1.305, 16.16, -5.396), (-0.8822, 16.22, -5.692), (-0.4238, 16.32, -5.91), (-2.344, 16.75, -4.361), (-2.491, 16.94, -3.901), (-2.541, 17.15, -3.43), (-2.491, 17.38, -2.969), (-2.344, 17.62, -2.533), (-2.104, 17.86, -2.141), (-1.781, 18.09, -1.807), (-1.388, 18.3, -1.543), (-0.9398, 18.49, -1.361), (-0.4532, 18.64, -1.267), (-2.104, 16.6, -4.794), (-1.781, 16.48, -5.184), (-1.388, 16.41, -5.515), (-0.9398, 16.39, -5.774), (-0.4532, 16.41, -5.951), (-2.391, 17.18, -4.566), (-2.541, 17.4, -4.118), (-2.592, 17.62, -3.652), (-2.541, 17.84, -3.186), (-2.391, 18.05, -2.738), (-2.146, 18.25, -2.326), (-1.817, 18.42, -1.964), (-1.417, 18.56, -1.667), (-0.9593, 18.67, -1.446), (-0.4631, 18.73, -1.31), (-2.146, 16.99, -4.979), (-1.817, 16.81, -5.341), (-1.417, 16.67, -5.638), (-0.9593, 16.57, -5.859), (-0.4631, 16.5, -5.994), (-2.344, 17.61, -4.771), (-2.491, 17.85, -4.336), (-2.541, 18.08, -3.874), (-2.491, 18.3, -3.404), (-2.344, 18.48, -2.943), (-2.104, 18.64, -2.51), (-1.781, 18.75, -2.121), (-1.388, 18.82, -1.79), (-0.9398, 18.85, -1.531), (-0.4532, 18.82, -1.353), (-2.104, 17.37, -5.164), (-1.781, 17.14, -5.498), (-1.388, 16.93, -5.761), (-0.9398, 16.74, -5.943), (-0.4532, 16.59, -6.038), (-2.205, 18.03, -4.968), (-2.344, 18.29, -4.545), (-2.391, 18.53, -4.088), (-2.344, 18.74, -3.613), (-2.205, 18.9, -3.141), (-1.979, 19.01, -2.688), (-1.675, 19.07, -2.272), (-1.305, 19.07, -1.909), (-0.8822, 19.02, -1.613), (-0.4238, 18.91, -1.395), (-1.979, 17.75, -5.341), (-1.675, 17.46, -5.649), (-1.305, 17.18, -5.88), (-0.8822, 16.92, -6.025), (-0.4238, 16.68, -6.079), (-1.979, 18.41, -5.15), (-2.104, 18.7, -4.738), (-2.146, 18.94, -4.284), (-2.104, 19.14, -3.806), (-1.979, 19.28, -3.322), (-1.776, 19.35, -2.851), (-1.502, 19.36, -2.411), (-1.169, 19.3, -2.018), (-0.7887, 19.18, -1.688), (-0.3761, 18.99, -1.433), (-1.776, 18.09, -5.504), (-1.502, 17.75, -5.788), (-1.169, 17.41, -5.989), (-0.7887, 17.07, -6.1), (-0.3761, 16.76, -6.118), (-1.675, 18.74, -5.309), (-1.781, 19.05, -4.907), (-1.817, 19.31, -4.457), (-1.781, 19.5, -3.975), (-1.675, 19.61, -3.482), (-1.502, 19.65, -2.994), (-1.27, 19.62, -2.532), (-0.9862, 19.5, -2.114), (-0.6628, 19.31, -1.754), (-0.3119, 19.06, -1.467), (-1.502, 18.39, -5.648), (-1.27, 18.01, -5.91), (-0.9862, 17.61, -6.085), (-0.6628, 17.21, -6.166), (-0.3119, 16.83, -6.151), (-1.305, 19.02, -5.44), (-1.388, 19.34, -5.046), (-1.417, 19.6, -4.598), (-1.388, 19.79, -4.114), (-1.305, 19.89, -3.612), (-1.169, 19.9, -3.112), (-0.9862, 19.83, -2.633), (-0.7635, 19.67, -2.192), (-0.5094, 19.43, -1.808), (-0.2337, 19.12, -1.495), (-1.169, 18.64, -5.765), (-0.9862, 18.22, -6.01), (-0.7635, 17.77, -6.163), (-0.5094, 17.33, -6.221), (-0.2337, 16.89, -6.179), (-0.8822, 19.22, -5.537), (-0.9398, 19.56, -5.149), (-0.9593, 19.82, -4.703), (-0.9398, 20.0, -4.217), (-0.8822, 20.09, -3.709), (-0.7887, 20.08, -3.199), (-0.6628, 19.98, -2.707), (-0.5094, 19.79, -2.251), (-0.3344, 19.51, -1.848), (-0.1445, 19.16, -1.515), (-0.7887, 18.82, -5.853), (-0.6628, 18.37, -6.084), (-0.5094, 17.9, -6.222), (-0.3344, 17.41, -6.261), (-0.1445, 16.93, -6.199), (-0.4238, 19.35, -5.597), (-0.4532, 19.69, -5.212), (-0.4631, 19.96, -4.768), (-0.4532, 20.14, -4.281), (-0.4238, 20.22, -3.769), (-0.3761, 20.2, -3.253), (-0.3119, 20.08, -2.753), (-0.2337, 19.86, -2.287), (-0.1445, 19.56, -1.873), (-0.04772, 19.19, -1.528), (-0.3761, 18.93, -5.907), (-0.3119, 18.47, -6.13), (-0.2337, 17.97, -6.258), (-0.1445, 17.46, -6.286), (-0.04772, 16.96, -6.212), (0.05295, 19.39, -5.617), (0.05295, 19.74, -5.234), (0.05295, 20.01, -4.79), (0.05295, 20.18, -4.302), (0.05295, 20.26, -3.789), (0.05295, 20.24, -3.271), (0.05295, 20.11, -2.768), (0.05295, 19.89, -2.299), (0.05295, 19.58, -1.881), (0.05295, 19.2, -1.532), (0.05295, 18.97, -5.925), (0.05295, 18.5, -6.145), (0.05295, 18.0, -6.27), (0.05295, 17.48, -6.294), (0.05295, 16.97, -6.216)], [], [(0, 1, 3, 2), (2, 3, 5, 4), (4, 5, 7, 6), (6, 7, 9, 8), (8, 9, 11, 10), (10, 11, 13, 12), (12, 13, 15, 14), (14, 15, 17, 16), (16, 17, 19, 18), (18, 19, 21, 20), (20, 21, 23, 22), (22, 23, 25, 24), (24, 25, 27, 26), (26, 27, 29, 28), (28, 29, 31, 30), (30, 31, 33, 32), (32, 33, 35, 34), (34, 35, 37, 36), (36, 37, 39, 38), (38, 39, 41, 40), (40, 41, 43, 42), (42, 43, 45, 44), (44, 45, 47, 46), (46, 47, 49, 48), (48, 49, 51, 50), (50, 51, 53, 52), (52, 53, 55, 54), (54, 55, 57, 56), (56, 57, 59, 58), (58, 59, 61, 60), (21, 19, 73, 74), (60, 61, 63, 62), (62, 63, 1, 0), (0, 2, 4, 6, 8, 10, 12, 14, 16, 18, 20, 22, 24, 26, 28, 30, 32, 34, 36, 38, 40, 42, 44, 46, 48, 50, 52, 54, 56, 58, 60, 62), (91, 90, 122, 123), (39, 37, 82, 83), (57, 55, 91, 92), (13, 11, 69, 70), (31, 29, 78, 79), (49, 47, 87, 88), (5, 3, 64, 66), (23, 21, 74, 75), (41, 39, 83, 84), (59, 57, 92, 93), (15, 13, 70, 71), (33, 31, 79, 80), (51, 49, 88, 89), (7, 5, 66, 67), (25, 23, 75, 76), (43, 41, 84, 85), (61, 59, 93, 94), (17, 15, 71, 72), (35, 33, 80, 81), (53, 51, 89, 90), (9, 7, 67, 68), (27, 25, 76, 77), (45, 43, 85, 86), (63, 61, 94, 95), (19, 17, 72, 73), (37, 35, 81, 82), (55, 53, 90, 91), (11, 9, 68, 69), (29, 27, 77, 78), (47, 45, 86, 87), (3, 1, 65, 64), (1, 63, 95, 65), (126, 125, 157, 158), (78, 77, 109, 110), (64, 65, 97, 96), (92, 91, 123, 124), (79, 78, 110, 111), (66, 64, 96, 98), (93, 92, 124, 125), (80, 79, 111, 112), (67, 66, 98, 99), (94, 93, 125, 126), (81, 80, 112, 113), (68, 67, 99, 100), (95, 94, 126, 127), (82, 81, 113, 114), (69, 68, 100, 101), (65, 95, 127, 97), (83, 82, 114, 115), (70, 69, 101, 102), (84, 83, 115, 116), (71, 70, 102, 103), (85, 84, 116, 117), (72, 71, 103, 104), (86, 85, 117, 118), (73, 72, 104, 105), (87, 86, 118, 119), (74, 73, 105, 106), (88, 87, 119, 120), (75, 74, 106, 107), (89, 88, 120, 121), (76, 75, 107, 108), (90, 89, 121, 122), (77, 76, 108, 109), (148, 147, 179, 180), (113, 112, 144, 145), (100, 99, 131, 132), (127, 126, 158, 159), (114, 113, 145, 146), (101, 100, 132, 133), (97, 127, 159, 129), (115, 114, 146, 147), (102, 101, 133, 134), (116, 115, 147, 148), (103, 102, 134, 135), (117, 116, 148, 149), (104, 103, 135, 136), (118, 117, 149, 150), (105, 104, 136, 137), (119, 118, 150, 151), (106, 105, 137, 138), (120, 119, 151, 152), (107, 106, 138, 139), (121, 120, 152, 153), (108, 107, 139, 140), (122, 121, 153, 154), (109, 108, 140, 141), (123, 122, 154, 155), (110, 109, 141, 142), (96, 97, 129, 128), (124, 123, 155, 156), (111, 110, 142, 143), (98, 96, 128, 130), (125, 124, 156, 157), (112, 111, 143, 144), (99, 98, 130, 131), (183, 182, 214, 215), (135, 134, 166, 167), (149, 148, 180, 181), (136, 135, 167, 168), (150, 149, 181, 182), (137, 136, 168, 169), (151, 150, 182, 183), (138, 137, 169, 170), (152, 151, 183, 184), (139, 138, 170, 171), (153, 152, 184, 185), (140, 139, 171, 172), (154, 153, 185, 186), (141, 140, 172, 173), (155, 154, 186, 187), (142, 141, 173, 174), (128, 129, 161, 160), (156, 155, 187, 188), (143, 142, 174, 175), (130, 128, 160, 162), (157, 156, 188, 189), (144, 143, 175, 176), (131, 130, 162, 163), (158, 157, 189, 190), (145, 144, 176, 177), (132, 131, 163, 164), (159, 158, 190, 191), (146, 145, 177, 178), (133, 132, 164, 165), (129, 159, 191, 161), (147, 146, 178, 179), (134, 133, 165, 166), (218, 217, 249, 250), (170, 169, 201, 202), (184, 183, 215, 216), (171, 170, 202, 203), (185, 184, 216, 217), (172, 171, 203, 204), (186, 185, 217, 218), (173, 172, 204, 205), (187, 186, 218, 219), (174, 173, 205, 206), (160, 161, 193, 192), (188, 187, 219, 220), (175, 174, 206, 207), (162, 160, 192, 194), (189, 188, 220, 221), (176, 175, 207, 208), (163, 162, 194, 195), (190, 189, 221, 222), (177, 176, 208, 209), (164, 163, 195, 196), (191, 190, 222, 223), (178, 177, 209, 210), (165, 164, 196, 197), (161, 191, 223, 193), (179, 178, 210, 211), (166, 165, 197, 198), (180, 179, 211, 212), (167, 166, 198, 199), (181, 180, 212, 213), (168, 167, 199, 200), (182, 181, 213, 214), (169, 168, 200, 201), (226, 224, 256, 258), (205, 204, 236, 237), (219, 218, 250, 251), (206, 205, 237, 238), (192, 193, 225, 224), (220, 219, 251, 252), (207, 206, 238, 239), (194, 192, 224, 226), (221, 220, 252, 253), (208, 207, 239, 240), (195, 194, 226, 227), (222, 221, 253, 254), (209, 208, 240, 241), (196, 195, 227, 228), (223, 222, 254, 255), (210, 209, 241, 242), (197, 196, 228, 229), (193, 223, 255, 225), (211, 210, 242, 243), (198, 197, 229, 230), (212, 211, 243, 244), (199, 198, 230, 231), (213, 212, 244, 245), (200, 199, 231, 232), (214, 213, 245, 246), (201, 200, 232, 233), (215, 214, 246, 247), (202, 201, 233, 234), (216, 215, 247, 248), (203, 202, 234, 235), (217, 216, 248, 249), (204, 203, 235, 236), (261, 260, 292, 293), (253, 252, 284, 285), (240, 239, 271, 272), (227, 226, 258, 259), (254, 253, 285, 286), (241, 240, 272, 273), (228, 227, 259, 260), (255, 254, 286, 287), (242, 241, 273, 274), (229, 228, 260, 261), (225, 255, 287, 257), (243, 242, 274, 275), (230, 229, 261, 262), (244, 243, 275, 276), (231, 230, 262, 263), (245, 244, 276, 277), (232, 231, 263, 264), (246, 245, 277, 278), (233, 232, 264, 265), (247, 246, 278, 279), (234, 233, 265, 266), (248, 247, 279, 280), (235, 234, 266, 267), (249, 248, 280, 281), (236, 235, 267, 268), (250, 249, 281, 282), (237, 236, 268, 269), (251, 250, 282, 283), (238, 237, 269, 270), (224, 225, 257, 256), (252, 251, 283, 284), (239, 238, 270, 271), (288, 289, 319, 318, 317, 316, 315, 314, 313, 312, 311, 310, 309, 308, 307, 306, 305, 304, 303, 302, 301, 300, 299, 298, 297, 296, 295, 294, 293, 292, 291, 290), (257, 287, 319, 289), (275, 274, 306, 307), (262, 261, 293, 294), (276, 275, 307, 308), (263, 262, 294, 295), (277, 276, 308, 309), (264, 263, 295, 296), (278, 277, 309, 310), (265, 264, 296, 297), (279, 278, 310, 311), (266, 265, 297, 298), (280, 279, 311, 312), (267, 266, 298, 299), (281, 280, 312, 313), (268, 267, 299, 300), (282, 281, 313, 314), (269, 268, 300, 301), (283, 282, 314, 315), (270, 269, 301, 302), (256, 257, 289, 288), (284, 283, 315, 316), (271, 270, 302, 303), (258, 256, 288, 290), (285, 284, 316, 317), (272, 271, 303, 304), (259, 258, 290, 291), (286, 285, 317, 318), (273, 272, 304, 305), (260, 259, 291, 292), (287, 286, 318, 319), (274, 273, 305, 306), (320, 321, 323, 322), (322, 323, 325, 324), (324, 325, 327, 326), (326, 327, 329, 328), (328, 329, 331, 330), (330, 331, 333, 332), (332, 333, 335, 334), (334, 335, 337, 336), (336, 337, 339, 338), (338, 339, 341, 340), (340, 341, 343, 342), (342, 343, 345, 344), (344, 345, 347, 346), (346, 347, 349, 348), (348, 349, 351, 350), (350, 351, 353, 352), (352, 353, 355, 354), (354, 355, 357, 356), (356, 357, 359, 358), (358, 359, 361, 360), (360, 361, 363, 362), (362, 363, 365, 364), (364, 365, 367, 366), (366, 367, 369, 368), (368, 369, 371, 370), (370, 371, 373, 372), (372, 373, 375, 374), (374, 375, 377, 376), (376, 377, 379, 378), (378, 379, 381, 380), (323, 321, 383, 381, 379, 377, 375, 373, 371, 369, 367, 365, 363, 361, 359, 357, 355, 353, 351, 349, 347, 345, 343, 341, 339, 337, 335, 333, 331, 329, 327, 325), (380, 381, 383, 382), (382, 383, 321, 320), (320, 322, 324, 326, 328, 330, 332, 334, 336, 338, 340, 342, 344, 346, 348, 350, 352, 354, 356, 358, 360, 362, 364, 366, 368, 370, 372, 374, 376, 378, 380, 382), (920, 919, 412, 413), (913, 912, 405, 406), (921, 920, 413, 414), (914, 913, 406, 407), (907, 685, 400), (398, 921, 414), (915, 914, 407, 408), (908, 907, 400, 401), (916, 915, 408, 409), (909, 908, 401, 402), (917, 916, 409, 410), (910, 909, 402, 403), (918, 917, 410, 411), (911, 910, 403, 404), (919, 918, 411, 412), (912, 911, 404, 405), (412, 411, 428, 429), (405, 404, 421, 422), (413, 412, 429, 430), (406, 405, 422, 423), (414, 413, 430, 431), (407, 406, 423, 424), (400, 685, 417), (398, 414, 431), (408, 407, 424, 425), (401, 400, 417, 418), (409, 408, 425, 426), (402, 401, 418, 419), (410, 409, 426, 427), (403, 402, 419, 420), (411, 410, 427, 428), (404, 403, 420, 421), (418, 417, 434, 435), (426, 425, 442, 443), (419, 418, 435, 436), (427, 426, 443, 444), (420, 419, 436, 437), (428, 427, 444, 445), (421, 420, 437, 438), (429, 428, 445, 446), (422, 421, 438, 439), (430, 429, 446, 447), (423, 422, 439, 440), (431, 430, 447, 448), (424, 423, 440, 441), (417, 685, 434), (398, 431, 448), (425, 424, 441, 442), (439, 438, 455, 456), (447, 446, 463, 464), (440, 439, 456, 457), (448, 447, 464, 465), (441, 440, 457, 458), (434, 685, 451), (398, 448, 465), (442, 441, 458, 459), (435, 434, 451, 452), (443, 442, 459, 460), (436, 435, 452, 453), (444, 443, 460, 461), (437, 436, 453, 454), (445, 444, 461, 462), (438, 437, 454, 455), (446, 445, 462, 463), (460, 459, 476, 477), (453, 452, 469, 470), (461, 460, 477, 478), (454, 453, 470, 471), (462, 461, 478, 479), (455, 454, 471, 472), (463, 462, 479, 480), (456, 455, 472, 473), (464, 463, 480, 481), (457, 456, 473, 474), (465, 464, 481, 482), (458, 457, 474, 475), (451, 685, 468), (398, 465, 482), (459, 458, 475, 476), (452, 451, 468, 469), (481, 480, 497, 498), (474, 473, 490, 491), (482, 481, 498, 499), (475, 474, 491, 492), (468, 685, 485), (398, 482, 499), (476, 475, 492, 493), (469, 468, 485, 486), (477, 476, 493, 494), (470, 469, 486, 487), (478, 477, 494, 495), (471, 470, 487, 488), (479, 478, 495, 496), (472, 471, 488, 489), (480, 479, 496, 497), (473, 472, 489, 490), (495, 494, 510, 511), (488, 487, 503, 504), (496, 495, 511, 512), (489, 488, 504, 505), (497, 496, 512, 513), (490, 489, 505, 506), (498, 497, 513, 514), (491, 490, 506, 507), (499, 498, 514, 515), (492, 491, 507, 508), (485, 685, 501), (398, 499, 515), (493, 492, 508, 509), (486, 485, 501, 502), (494, 493, 509, 510), (487, 486, 502, 503), (515, 514, 531, 532), (508, 507, 524, 525), (501, 685, 518), (398, 515, 532), (509, 508, 525, 526), (502, 501, 518, 519), (510, 509, 526, 527), (503, 502, 519, 520), (511, 510, 527, 528), (504, 503, 520, 521), (512, 511, 528, 529), (505, 504, 521, 522), (513, 512, 529, 530), (506, 505, 522, 523), (514, 513, 530, 531), (507, 506, 523, 524), (521, 520, 537, 538), (529, 528, 545, 546), (522, 521, 538, 539), (530, 529, 546, 547), (523, 522, 539, 540), (531, 530, 547, 548), (524, 523, 540, 541), (532, 531, 548, 549), (525, 524, 541, 542), (518, 685, 535), (398, 532, 549), (526, 525, 542, 543), (519, 518, 535, 536), (527, 526, 543, 544), (520, 519, 536, 537), (528, 527, 544, 545), (542, 541, 558, 559), (535, 685, 552), (398, 549, 566), (543, 542, 559, 560), (536, 535, 552, 553), (544, 543, 560, 561), (537, 536, 553, 554), (545, 544, 561, 562), (538, 537, 554, 555), (546, 545, 562, 563), (539, 538, 555, 556), (547, 546, 563, 564), (540, 539, 556, 557), (548, 547, 564, 565), (541, 540, 557, 558), (549, 548, 565, 566), (563, 562, 579, 580), (556, 555, 572, 573), (564, 563, 580, 581), (557, 556, 573, 574), (565, 564, 581, 582), (558, 557, 574, 575), (566, 565, 582, 583), (559, 558, 575, 576), (552, 685, 569), (398, 566, 583), (560, 559, 576, 577), (553, 552, 569, 570), (561, 560, 577, 578), (554, 553, 570, 571), (562, 561, 578, 579), (555, 554, 571, 572), (569, 685, 586), (398, 583, 600), (577, 576, 593, 594), (570, 569, 586, 587), (578, 577, 594, 595), (571, 570, 587, 588), (579, 578, 595, 596), (572, 571, 588, 589), (580, 579, 596, 597), (573, 572, 589, 590), (581, 580, 597, 598), (574, 573, 590, 591), (582, 581, 598, 599), (575, 574, 591, 592), (583, 582, 599, 600), (576, 575, 592, 593), (590, 589, 606, 607), (598, 597, 614, 615), (591, 590, 607, 608), (599, 598, 615, 616), (592, 591, 608, 609), (600, 599, 616, 617), (593, 592, 609, 610), (586, 685, 603), (398, 600, 617), (594, 593, 610, 611), (587, 586, 603, 604), (595, 594, 611, 612), (588, 587, 604, 605), (596, 595, 612, 613), (589, 588, 605, 606), (597, 596, 613, 614), (611, 610, 627, 628), (604, 603, 620, 621), (612, 611, 628, 629), (605, 604, 621, 622), (613, 612, 629, 630), (606, 605, 622, 623), (614, 613, 630, 631), (607, 606, 623, 624), (615, 614, 631, 632), (608, 607, 624, 625), (616, 615, 632, 633), (609, 608, 625, 626), (617, 616, 633, 634), (610, 609, 626, 627), (603, 685, 620), (398, 617, 634), (632, 631, 647, 648), (625, 624, 640, 641), (633, 632, 648, 649), (626, 625, 641, 642), (634, 633, 649, 650), (627, 626, 642, 643), (620, 685, 636), (398, 634, 650), (628, 627, 643, 644), (621, 620, 636, 637), (629, 628, 644, 645), (622, 621, 637, 638), (630, 629, 645, 646), (623, 622, 638, 639), (631, 630, 646, 647), (624, 623, 639, 640), (645, 644, 660, 661), (638, 637, 653, 654), (646, 645, 661, 662), (639, 638, 654, 655), (647, 646, 662, 663), (640, 639, 655, 656), (648, 647, 663, 664), (641, 640, 656, 657), (649, 648, 664, 665), (642, 641, 657, 658), (650, 649, 665, 666), (643, 642, 658, 659), (636, 685, 652), (398, 650, 666), (644, 643, 659, 660), (637, 636, 652, 653), (665, 664, 681, 682), (658, 657, 674, 675), (666, 665, 682, 683), (659, 658, 675, 676), (652, 685, 669), (398, 666, 683), (660, 659, 676, 677), (653, 652, 669, 670), (661, 660, 677, 678), (654, 653, 670, 671), (662, 661, 678, 679), (655, 654, 671, 672), (663, 662, 679, 680), (656, 655, 672, 673), (664, 663, 680, 681), (657, 656, 673, 674), (671, 670, 687, 688), (679, 678, 695, 696), (672, 671, 688, 689), (680, 679, 696, 697), (673, 672, 689, 690), (681, 680, 697, 698), (674, 673, 690, 691), (682, 681, 698, 699), (675, 674, 691, 692), (683, 682, 699, 700), (676, 675, 692, 693), (669, 685, 686), (398, 683, 700), (677, 676, 693, 694), (670, 669, 686, 687), (678, 677, 694, 695), (692, 691, 708, 709), (700, 699, 716, 717), (693, 692, 709, 710), (686, 685, 703), (398, 700, 717), (694, 693, 710, 711), (687, 686, 703, 704), (695, 694, 711, 712), (688, 687, 704, 705), (696, 695, 712, 713), (689, 688, 705, 706), (697, 696, 713, 714), (690, 689, 706, 707), (698, 697, 714, 715), (691, 690, 707, 708), (699, 698, 715, 716), (713, 712, 729, 730), (706, 705, 722, 723), (714, 713, 730, 731), (707, 706, 723, 724), (715, 714, 731, 732), (708, 707, 724, 725), (716, 715, 732, 733), (709, 708, 725, 726), (717, 716, 733, 734), (710, 709, 726, 727), (703, 685, 720), (398, 717, 734), (711, 710, 727, 728), (704, 703, 720, 721), (712, 711, 728, 729), (705, 704, 721, 722), (734, 733, 750, 751), (727, 726, 743, 744), (720, 685, 737), (398, 734, 751), (728, 727, 744, 745), (721, 720, 737, 738), (729, 728, 745, 746), (722, 721, 738, 739), (730, 729, 746, 747), (723, 722, 739, 740), (731, 730, 747, 748), (724, 723, 740, 741), (732, 731, 748, 749), (725, 724, 741, 742), (733, 732, 749, 750), (726, 725, 742, 743), (740, 739, 756, 757), (748, 747, 764, 765), (741, 740, 757, 758), (749, 748, 765, 766), (742, 741, 758, 759), (750, 749, 766, 767), (743, 742, 759, 760), (751, 750, 767, 768), (744, 743, 760, 761), (737, 685, 754), (398, 751, 768), (745, 744, 761, 762), (738, 737, 754, 755), (746, 745, 762, 763), (739, 738, 755, 756), (747, 746, 763, 764), (761, 760, 777, 778), (754, 685, 771), (398, 768, 785), (762, 761, 778, 779), (755, 754, 771, 772), (763, 762, 779, 780), (756, 755, 772, 773), (764, 763, 780, 781), (757, 756, 773, 774), (765, 764, 781, 782), (758, 757, 774, 775), (766, 765, 782, 783), (759, 758, 775, 776), (767, 766, 783, 784), (760, 759, 776, 777), (768, 767, 784, 785), (782, 781, 797, 798), (775, 774, 790, 791), (783, 782, 798, 799), (776, 775, 791, 792), (784, 783, 799, 800), (777, 776, 792, 793), (785, 784, 800, 801), (778, 777, 793, 794), (771, 685, 787), (398, 785, 801), (779, 778, 794, 795), (772, 771, 787, 788), (780, 779, 795, 796), (773, 772, 788, 789), (781, 780, 796, 797), (774, 773, 789, 790), (398, 801, 816), (795, 794, 809, 810), (788, 787, 802, 803), (796, 795, 810, 811), (789, 788, 803, 804), (797, 796, 811, 812), (790, 789, 804, 805), (798, 797, 812, 813), (791, 790, 805, 806), (799, 798, 813, 814), (792, 791, 806, 807), (800, 799, 814, 815), (793, 792, 807, 808), (801, 800, 815, 816), (794, 793, 808, 809), (787, 685, 802), (814, 813, 828, 829), (807, 806, 821, 822), (815, 814, 829, 830), (808, 807, 822, 823), (816, 815, 830, 831), (809, 808, 823, 824), (802, 685, 817), (398, 816, 831), (810, 809, 824, 825), (803, 802, 817, 818), (811, 810, 825, 826), (804, 803, 818, 819), (812, 811, 826, 827), (805, 804, 819, 820), (813, 812, 827, 828), (806, 805, 820, 821), (818, 817, 832, 833), (826, 825, 840, 841), (819, 818, 833, 834), (827, 826, 841, 842), (820, 819, 834, 835), (828, 827, 842, 843), (821, 820, 835, 836), (829, 828, 843, 844), (822, 821, 836, 837), (830, 829, 844, 845), (823, 822, 837, 838), (831, 830, 845, 846), (824, 823, 838, 839), (817, 685, 832), (398, 831, 846), (825, 824, 839, 840), (837, 836, 851, 852), (845, 844, 859, 860), (838, 837, 852, 853), (846, 845, 860, 861), (839, 838, 853, 854), (832, 685, 847), (398, 846, 861), (840, 839, 854, 855), (833, 832, 847, 848), (841, 840, 855, 856), (834, 833, 848, 849), (842, 841, 856, 857), (835, 834, 849, 850), (843, 842, 857, 858), (836, 835, 850, 851), (844, 843, 858, 859), (856, 855, 870, 871), (849, 848, 863, 864), (857, 856, 871, 872), (850, 849, 864, 865), (858, 857, 872, 873), (851, 850, 865, 866), (859, 858, 873, 874), (852, 851, 866, 867), (860, 859, 874, 875), (853, 852, 867, 868), (861, 860, 875, 876), (854, 853, 868, 869), (847, 685, 862), (398, 861, 876), (855, 854, 869, 870), (848, 847, 862, 863), (875, 874, 889, 890), (868, 867, 882, 883), (876, 875, 890, 891), (869, 868, 883, 884), (862, 685, 877), (398, 876, 891), (870, 869, 884, 885), (863, 862, 877, 878), (871, 870, 885, 886), (864, 863, 878, 879), (872, 871, 886, 887), (865, 864, 879, 880), (873, 872, 887, 888), (866, 865, 880, 881), (874, 873, 888, 889), (867, 866, 881, 882), (879, 878, 893, 894), (887, 886, 901, 902), (880, 879, 894, 895), (888, 887, 902, 903), (881, 880, 895, 896), (889, 888, 903, 904), (882, 881, 896, 897), (890, 889, 904, 905), (883, 882, 897, 898), (891, 890, 905, 906), (884, 883, 898, 899), (877, 685, 892), (398, 891, 906), (885, 884, 899, 900), (878, 877, 892, 893), (886, 885, 900, 901), (898, 897, 912, 913), (906, 905, 920, 921), (899, 898, 913, 914), (892, 685, 907), (398, 906, 921), (900, 899, 914, 915), (893, 892, 907, 908), (901, 900, 915, 916), (894, 893, 908, 909), (902, 901, 916, 917), (895, 894, 909, 910), (903, 902, 917, 918), (896, 895, 910, 911), (904, 903, 918, 919), (897, 896, 911, 912), (905, 904, 919, 920), (1335, 1336, 718, 719), (1336, 1337, 702, 718), (1337, 1338, 701, 702), (500, 1347, 786), (1347, 1346, 770, 786), (1338, 1339, 684, 701), (1346, 1345, 769, 770), (1345, 1344, 753, 769), (1341, 1342, 651, 667), (1339, 1340, 668, 684), (1340, 1341, 667, 668), (1344, 1343, 752, 753), (1342, 1132, 651), (1343, 1333, 736, 752), (1333, 1334, 735, 736), (1334, 1335, 719, 735), (786, 770, 517, 516), (500, 786, 516), (718, 702, 585, 584), (735, 719, 568, 567), (736, 735, 567, 551), (719, 718, 584, 568), (651, 1132, 635), (667, 651, 635, 619), (752, 736, 551, 550), (668, 667, 619, 618), (753, 752, 550, 534), (684, 668, 618, 602), (769, 753, 534, 533), (770, 769, 533, 517), (701, 684, 602, 601), (702, 701, 601, 585), (550, 551, 449, 450), (635, 1132, 394), (618, 619, 395, 396), (619, 635, 394, 395), (551, 567, 433, 449), (567, 568, 432, 433), (568, 584, 416, 432), (500, 516, 484), (516, 517, 483, 484), (601, 602, 397, 399), (584, 585, 415, 416), (585, 601, 399, 415), (517, 533, 467, 483), (533, 534, 466, 467), (602, 618, 396, 397), (534, 550, 450, 466), (466, 450, 922, 923), (416, 415, 388, 387), (467, 466, 923, 924), (397, 396, 391, 390), (399, 397, 390, 389), (449, 433, 385, 384), (450, 449, 384, 922), (500, 484, 926), (395, 394, 393, 392), (432, 416, 387, 386), (433, 432, 386, 385), (396, 395, 392, 391), (483, 467, 924, 925), (394, 1132, 393), (484, 483, 925, 926), (415, 399, 389, 388), (925, 924, 939, 940), (924, 923, 938, 939), (388, 389, 932, 931), (923, 922, 937, 938), (390, 391, 934, 933), (391, 392, 935, 934), (389, 390, 933, 932), (922, 384, 927, 937), (392, 393, 936, 935), (384, 385, 928, 927), (393, 1132, 936), (385, 386, 929, 928), (500, 926, 941), (386, 387, 930, 929), (387, 388, 931, 930), (926, 925, 940, 941), (934, 935, 950, 949), (939, 938, 953, 954), (935, 936, 951, 950), (940, 939, 954, 955), (930, 931, 946, 945), (936, 1132, 951), (941, 940, 955, 956), (929, 930, 945, 944), (500, 941, 956), (928, 929, 944, 943), (931, 932, 947, 946), (927, 928, 943, 942), (932, 933, 948, 947), (937, 927, 942, 952), (933, 934, 949, 948), (938, 937, 952, 953), (943, 944, 959, 958), (946, 947, 962, 961), (942, 943, 958, 957), (947, 948, 963, 962), (952, 942, 957, 967), (948, 949, 964, 963), (953, 952, 967, 968), (949, 950, 965, 964), (954, 953, 968, 969), (950, 951, 966, 965), (955, 954, 969, 970), (945, 946, 961, 960), (951, 1132, 966), (956, 955, 970, 971), (944, 945, 960, 959), (500, 956, 971), (969, 968, 983, 984), (965, 966, 981, 980), (970, 969, 984, 985), (960, 961, 976, 975), (966, 1132, 981), (971, 970, 985, 986), (959, 960, 975, 974), (500, 971, 986), (958, 959, 974, 973), (961, 962, 977, 976), (957, 958, 973, 972), (962, 963, 978, 977), (967, 957, 972, 982), (963, 964, 979, 978), (968, 967, 982, 983), (964, 965, 980, 979), (976, 977, 992, 991), (972, 973, 988, 987), (977, 978, 993, 992), (982, 972, 987, 997), (978, 979, 994, 993), (983, 982, 997, 998), (979, 980, 995, 994), (984, 983, 998, 999), (980, 981, 996, 995), (985, 984, 999, 1000), (975, 976, 991, 990), (981, 1132, 996), (986, 985, 1000, 1001), (974, 975, 990, 989), (500, 986, 1001), (973, 974, 989, 988), (995, 996, 1011, 1010), (1000, 999, 1014, 1015), (990, 991, 1006, 1005), (996, 1132, 1011), (1001, 1000, 1015, 1016), (989, 990, 1005, 1004), (500, 1001, 1016), (988, 989, 1004, 1003), (991, 992, 1007, 1006), (987, 988, 1003, 1002), (992, 993, 1008, 1007), (997, 987, 1002, 1012), (993, 994, 1009, 1008), (998, 997, 1012, 1013), (994, 995, 1010, 1009), (999, 998, 1013, 1014), (1002, 1003, 1018, 1017), (1007, 1008, 1023, 1022), (1012, 1002, 1017, 1027), (1008, 1009, 1024, 1023), (1013, 1012, 1027, 1028), (1009, 1010, 1025, 1024), (1014, 1013, 1028, 1029), (1010, 1011, 1026, 1025), (1015, 1014, 1029, 1030), (1005, 1006, 1021, 1020), (1011, 1132, 1026), (1016, 1015, 1030, 1031), (1004, 1005, 1020, 1019), (500, 1016, 1031), (1003, 1004, 1019, 1018), (1006, 1007, 1022, 1021), (1030, 1029, 1044, 1045), (1020, 1021, 1036, 1035), (1026, 1132, 1041), (1031, 1030, 1045, 1046), (1019, 1020, 1035, 1034), (500, 1031, 1046), (1018, 1019, 1034, 1033), (1021, 1022, 1037, 1036), (1017, 1018, 1033, 1032), (1022, 1023, 1038, 1037), (1027, 1017, 1032, 1042), (1023, 1024, 1039, 1038), (1028, 1027, 1042, 1043), (1024, 1025, 1040, 1039), (1029, 1028, 1043, 1044), (1025, 1026, 1041, 1040), (1037, 1038, 1053, 1052), (1042, 1032, 1047, 1057), (1038, 1039, 1054, 1053), (1043, 1042, 1057, 1058), (1039, 1040, 1055, 1054), (1044, 1043, 1058, 1059), (1040, 1041, 1056, 1055), (1045, 1044, 1059, 1060), (1035, 1036, 1051, 1050), (1041, 1132, 1056), (1046, 1045, 1060, 1061), (1034, 1035, 1050, 1049), (500, 1046, 1061), (1033, 1034, 1049, 1048), (1036, 1037, 1052, 1051), (1032, 1033, 1048, 1047), (1056, 1132, 1071), (1061, 1060, 1075, 1076), (1049, 1050, 1065, 1064), (500, 1061, 1076), (1048, 1049, 1064, 1063), (1051, 1052, 1067, 1066), (1047, 1048, 1063, 1062), (1052, 1053, 1068, 1067), (1057, 1047, 1062, 1072), (1053, 1054, 1069, 1068), (1058, 1057, 1072, 1073), (1054, 1055, 1070, 1069), (1059, 1058, 1073, 1074), (1055, 1056, 1071, 1070), (1060, 1059, 1074, 1075), (1050, 1051, 1066, 1065), (1068, 1069, 1084, 1083), (1073, 1072, 1087, 1088), (1069, 1070, 1085, 1084), (1074, 1073, 1088, 1089), (1070, 1071, 1086, 1085), (1075, 1074, 1089, 1090), (1065, 1066, 1081, 1080), (1071, 1132, 1086), (1076, 1075, 1090, 1091), (1064, 1065, 1080, 1079), (500, 1076, 1091), (1063, 1064, 1079, 1078), (1066, 1067, 1082, 1081), (1062, 1063, 1078, 1077), (1067, 1068, 1083, 1082), (1072, 1062, 1077, 1087), (1079, 1080, 1095, 1094), (500, 1091, 1106), (1078, 1079, 1094, 1093), (1081, 1082, 1097, 1096), (1077, 1078, 1093, 1092), (1082, 1083, 1098, 1097), (1087, 1077, 1092, 1102), (1083, 1084, 1099, 1098), (1088, 1087, 1102, 1103), (1084, 1085, 1100, 1099), (1089, 1088, 1103, 1104), (1085, 1086, 1101, 1100), (1090, 1089, 1104, 1105), (1080, 1081, 1096, 1095), (1086, 1132, 1101), (1091, 1090, 1105, 1106), (1103, 1102, 1117, 1118), (1099, 1100, 1115, 1114), (1104, 1103, 1118, 1119), (1100, 1101, 1116, 1115), (1105, 1104, 1119, 1120), (1095, 1096, 1111, 1110), (1101, 1132, 1116), (1106, 1105, 1120, 1121), (1094, 1095, 1110, 1109), (500, 1106, 1121), (1093, 1094, 1109, 1108), (1096, 1097, 1112, 1111), (1092, 1093, 1108, 1107), (1097, 1098, 1113, 1112), (1102, 1092, 1107, 1117), (1098, 1099, 1114, 1113), (1120, 1119, 1135, 1136), (1108, 1109, 1124, 1123), (1116, 1132, 1131), (1121, 1120, 1136, 1137), (1107, 1108, 1123, 1122), (500, 1121, 1137), (1117, 1107, 1122, 1133), (1111, 1112, 1127, 1126), (1118, 1117, 1133, 1134), (1112, 1113, 1128, 1127), (1113, 1114, 1129, 1128), (1110, 1111, 1126, 1125), (1114, 1115, 1130, 1129), (1119, 1118, 1134, 1135), (1109, 1110, 1125, 1124), (1115, 1116, 1131, 1130), (1127, 1128, 1144, 1143), (1133, 1122, 1138, 1148), (1128, 1129, 1145, 1144), (1134, 1133, 1148, 1149), (1129, 1130, 1146, 1145), (1135, 1134, 1149, 1150), (1130, 1131, 1147, 1146), (1136, 1135, 1150, 1151), (1125, 1126, 1142, 1141), (1131, 1132, 1147), (1137, 1136, 1151, 1152), (1124, 1125, 1141, 1140), (500, 1137, 1152), (1123, 1124, 1140, 1139), (1126, 1127, 1143, 1142), (1122, 1123, 1139, 1138), (1141, 1142, 1157, 1156), (1147, 1132, 1162), (1152, 1151, 1166, 1167), (1140, 1141, 1156, 1155), (500, 1152, 1167), (1139, 1140, 1155, 1154), (1142, 1143, 1158, 1157), (1138, 1139, 1154, 1153), (1143, 1144, 1159, 1158), (1148, 1138, 1153, 1163), (1144, 1145, 1160, 1159), (1149, 1148, 1163, 1164), (1145, 1146, 1161, 1160), (1150, 1149, 1164, 1165), (1146, 1147, 1162, 1161), (1151, 1150, 1165, 1166), (1163, 1153, 1168, 1178), (1159, 1160, 1175, 1174), (1164, 1163, 1178, 1179), (1160, 1161, 1176, 1175), (1165, 1164, 1179, 1180), (1161, 1162, 1177, 1176), (1166, 1165, 1180, 1181), (1156, 1157, 1172, 1171), (1162, 1132, 1177), (1167, 1166, 1181, 1182), (1155, 1156, 1171, 1170), (500, 1167, 1182), (1154, 1155, 1170, 1169), (1157, 1158, 1173, 1172), (1153, 1154, 1169, 1168), (1158, 1159, 1174, 1173), (1182, 1181, 1196, 1197), (1170, 1171, 1186, 1185), (500, 1182, 1197), (1169, 1170, 1185, 1184), (1172, 1173, 1188, 1187), (1168, 1169, 1184, 1183), (1173, 1174, 1189, 1188), (1178, 1168, 1183, 1193), (1174, 1175, 1190, 1189), (1179, 1178, 1193, 1194), (1175, 1176, 1191, 1190), (1180, 1179, 1194, 1195), (1176, 1177, 1192, 1191), (1181, 1180, 1195, 1196), (1171, 1172, 1187, 1186), (1177, 1132, 1192), (1189, 1190, 1205, 1204), (1194, 1193, 1208, 1209), (1190, 1191, 1206, 1205), (1195, 1194, 1209, 1210), (1191, 1192, 1207, 1206), (1196, 1195, 1210, 1211), (1186, 1187, 1202, 1201), (1192, 1132, 1207), (1197, 1196, 1211, 1212), (1185, 1186, 1201, 1200), (500, 1197, 1212), (1184, 1185, 1200, 1199), (1187, 1188, 1203, 1202), (1183, 1184, 1199, 1198), (1188, 1189, 1204, 1203), (1193, 1183, 1198, 1208), (500, 1212, 1227), (1199, 1200, 1215, 1214), (1202, 1203, 1218, 1217), (1198, 1199, 1214, 1213), (1203, 1204, 1219, 1218), (1208, 1198, 1213, 1223), (1204, 1205, 1220, 1219), (1209, 1208, 1223, 1224), (1205, 1206, 1221, 1220), (1210, 1209, 1224, 1225), (1206, 1207, 1222, 1221), (1211, 1210, 1225, 1226), (1201, 1202, 1217, 1216), (1207, 1132, 1222), (1212, 1211, 1226, 1227), (1200, 1201, 1216, 1215), (1220, 1221, 1236, 1235), (1225, 1224, 1239, 1240), (1221, 1222, 1237, 1236), (1226, 1225, 1240, 1241), (1216, 1217, 1232, 1231), (1222, 1132, 1237), (1227, 1226, 1241, 1242), (1215, 1216, 1231, 1230), (500, 1227, 1242), (1214, 1215, 1230, 1229), (1217, 1218, 1233, 1232), (1213, 1214, 1229, 1228), (1218, 1219, 1234, 1233), (1223, 1213, 1228, 1238), (1219, 1220, 1235, 1234), (1224, 1223, 1238, 1239), (1229, 1230, 1245, 1244), (1232, 1233, 1248, 1247), (1228, 1229, 1244, 1243), (1233, 1234, 1249, 1248), (1238, 1228, 1243, 1253), (1234, 1235, 1250, 1249), (1239, 1238, 1253, 1254), (1235, 1236, 1251, 1250), (1240, 1239, 1254, 1255), (1236, 1237, 1252, 1251), (1241, 1240, 1255, 1256), (1231, 1232, 1247, 1246), (1237, 1132, 1252), (1242, 1241, 1256, 1257), (1230, 1231, 1246, 1245), (500, 1242, 1257), (1255, 1254, 1269, 1270), (1251, 1252, 1267, 1266), (1256, 1255, 1270, 1271), (1246, 1247, 1262, 1261), (1252, 1132, 1267), (1257, 1256, 1271, 1272), (1245, 1246, 1261, 1260), (500, 1257, 1272), (1244, 1245, 1260, 1259), (1247, 1248, 1263, 1262), (1243, 1244, 1259, 1258), (1248, 1249, 1264, 1263), (1253, 1243, 1258, 1268), (1249, 1250, 1265, 1264), (1254, 1253, 1268, 1269), (1250, 1251, 1266, 1265), (1262, 1263, 1278, 1277), (1258, 1259, 1274, 1273), (1263, 1264, 1279, 1278), (1268, 1258, 1273, 1283), (1264, 1265, 1280, 1279), (1269, 1268, 1283, 1284), (1265, 1266, 1281, 1280), (1270, 1269, 1284, 1285), (1266, 1267, 1282, 1281), (1271, 1270, 1285, 1286), (1261, 1262, 1277, 1276), (1267, 1132, 1282), (1272, 1271, 1286, 1287), (1260, 1261, 1276, 1275), (500, 1272, 1287), (1259, 1260, 1275, 1274), (1281, 1282, 1297, 1296), (1286, 1285, 1300, 1301), (1276, 1277, 1292, 1291), (1282, 1132, 1297), (1287, 1286, 1301, 1302), (1275, 1276, 1291, 1290), (500, 1287, 1302), (1274, 1275, 1290, 1289), (1277, 1278, 1293, 1292), (1273, 1274, 1289, 1288), (1278, 1279, 1294, 1293), (1283, 1273, 1288, 1298), (1279, 1280, 1295, 1294), (1284, 1283, 1298, 1299), (1280, 1281, 1296, 1295), (1285, 1284, 1299, 1300), (1288, 1289, 1304, 1303), (1293, 1294, 1309, 1308), (1298, 1288, 1303, 1313), (1294, 1295, 1310, 1309), (1299, 1298, 1313, 1314), (1295, 1296, 1311, 1310), (1300, 1299, 1314, 1315), (1296, 1297, 1312, 1311), (1301, 1300, 1315, 1316), (1291, 1292, 1307, 1306), (1297, 1132, 1312), (1302, 1301, 1316, 1317), (1290, 1291, 1306, 1305), (500, 1302, 1317), (1289, 1290, 1305, 1304), (1292, 1293, 1308, 1307), (1316, 1315, 1330, 1331), (1306, 1307, 1322, 1321), (1312, 1132, 1327), (1317, 1316, 1331, 1332), (1305, 1306, 1321, 1320), (500, 1317, 1332), (1304, 1305, 1320, 1319), (1307, 1308, 1323, 1322), (1303, 1304, 1319, 1318), (1308, 1309, 1324, 1323), (1313, 1303, 1318, 1328), (1309, 1310, 1325, 1324), (1314, 1313, 1328, 1329), (1310, 1311, 1326, 1325), (1315, 1314, 1329, 1330), (1311, 1312, 1327, 1326), (1323, 1324, 1339, 1338), (1328, 1318, 1333, 1343), (1324, 1325, 1340, 1339), (1329, 1328, 1343, 1344), (1325, 1326, 1341, 1340), (1330, 1329, 1344, 1345), (1326, 1327, 1342, 1341), (1331, 1330, 1345, 1346), (1321, 1322, 1337, 1336), (1327, 1132, 1342), (1332, 1331, 1346, 1347), (1320, 1321, 1336, 1335), (500, 1332, 1347), (1319, 1320, 1335, 1334), (1322, 1323, 1338, 1337), (1318, 1319, 1334, 1333)])
me_cylinder.polygons.foreach_set('material_index', [0, 0, 0, 0, 0, 0, 0, 0, 0, 0, 0, 0, 0, 0, 0, 0, 0, 0, 0, 0, 0, 0, 0, 0, 0, 0, 0, 0, 0, 0, 0, 0, 0, 0, 0, 0, 0, 0, 0, 0, 0, 0, 0, 0, 0, 0, 0, 0, 0, 0, 0, 0, 0, 0, 0, 0, 0, 0, 0, 0, 0, 0, 0, 0, 0, 0, 0, 0, 0, 0, 0, 0, 0, 0, 0, 0, 0, 0, 0, 0, 0, 0, 0, 0, 0, 0, 0, 0, 0, 0, 0, 0, 0, 0, 0, 0, 0, 0, 0, 0, 0, 0, 0, 0, 0, 0, 0, 0, 0, 0, 0, 0, 0, 0, 0, 0, 0, 0, 0, 0, 0, 0, 0, 0, 0, 0, 0, 0, 0, 0, 0, 0, 0, 0, 0, 0, 0, 0, 0, 0, 0, 0, 0, 0, 0, 0, 0, 0, 0, 0, 0, 0, 0, 0, 0, 0, 0, 0, 0, 0, 0, 0, 0, 0, 0, 0, 0, 0, 0, 0, 0, 0, 0, 0, 0, 0, 0, 0, 0, 0, 0, 0, 0, 0, 0, 0, 0, 0, 0, 0, 0, 0, 0, 0, 0, 0, 0, 0, 0, 0, 0, 0, 0, 0, 0, 0, 0, 0, 0, 0, 0, 0, 0, 0, 0, 0, 0, 0, 0, 0, 0, 0, 0, 0, 0, 0, 0, 0, 0, 0, 0, 0, 0, 0, 0, 0, 0, 0, 0, 0, 0, 0, 0, 0, 0, 0, 0, 0, 0, 0, 0, 0, 0, 0, 0, 0, 0, 0, 0, 0, 0, 0, 0, 0, 0, 0, 0, 0, 0, 0, 0, 0, 0, 0, 0, 0, 0, 0, 0, 0, 0, 0, 0, 0, 0, 0, 0, 0, 0, 0, 1, 1, 1, 1, 1, 1, 1, 1, 1, 1, 1, 1, 1, 1, 1, 1, 1, 1, 1, 1, 1, 1, 1, 1, 1, 1, 1, 1, 1, 1, 1, 1, 1, 1, 1, 1, 1, 1, 1, 1, 1, 1, 1, 1, 1, 1, 1, 1, 1, 1, 1, 1, 1, 1, 1, 1, 1, 1, 1, 1, 1, 1, 1, 1, 1, 1, 1, 1, 1, 1, 1, 1, 1, 1, 1, 1, 1, 1, 1, 1, 1, 1, 1, 1, 1, 1, 1, 1, 1, 1, 1, 1, 1, 1, 1, 1, 1, 1, 1, 1, 1, 1, 1, 1, 1, 1, 1, 1, 1, 1, 1, 1, 1, 1, 1, 1, 1, 1, 1, 1, 1, 1, 1, 1, 1, 1, 1, 1, 1, 1, 1, 1, 1, 1, 1, 1, 1, 1, 1, 1, 1, 1, 1, 1, 1, 1, 1, 1, 1, 1, 1, 1, 1, 1, 1, 1, 1, 1, 1, 1, 1, 1, 1, 1, 1, 1, 1, 1, 1, 1, 1, 1, 1, 1, 1, 1, 1, 1, 1, 1, 1, 1, 1, 1, 1, 1, 1, 1, 1, 1, 1, 1, 1, 1, 1, 1, 1, 1, 1, 1, 1, 1, 1, 1, 1, 1, 1, 1, 1, 1, 1, 1, 1, 1, 1, 1, 1, 1, 1, 1, 1, 1, 1, 1, 1, 1, 1, 1, 1, 1, 1, 1, 1, 1, 1, 1, 1, 1, 1, 1, 1, 1, 1, 1, 1, 1, 1, 1, 1, 1, 1, 1, 1, 1, 1, 1, 1, 1, 1, 1, 1, 1, 1, 1, 1, 1, 1, 1, 1, 1, 1, 1, 1, 1, 1, 1, 1, 1, 1, 1, 1, 1, 1, 1, 1, 1, 1, 1, 1, 1, 1, 1, 1, 1, 1, 1, 1, 1, 1, 1, 1, 1, 1, 1, 1, 1, 1, 1, 1, 1, 1, 1, 1, 1, 1, 1, 1, 1, 1, 1, 1, 1, 1, 1, 1, 1, 1, 1, 1, 1, 1, 1, 1, 1, 1, 1, 1, 1, 1, 1, 1, 1, 1, 1, 1, 1, 1, 1, 1, 1, 1, 1, 1, 1, 1, 1, 1, 1, 1, 1, 1, 1, 1, 1, 1, 1, 1, 1, 1, 1, 1, 1, 1, 1, 1, 1, 1, 1, 1, 1, 1, 1, 1, 1, 1, 1, 1, 1, 1, 1, 1, 1, 1, 1, 1, 1, 1, 1, 1, 1, 1, 1, 1, 1, 1, 1, 1, 1, 1, 1, 1, 1, 1, 1, 1, 1, 1, 1, 1, 1, 1, 1, 1, 1, 1, 1, 1, 1, 1, 1, 1, 1, 1, 1, 1, 1, 1, 1, 1, 1, 1, 1, 1, 1, 1, 1, 1, 1, 1, 1, 1, 1, 1, 1, 1, 1, 1, 1, 1, 1, 1, 1, 1, 1, 1, 1, 1, 1, 1, 1, 1, 1, 1, 1, 1, 1, 1, 1, 1, 1, 1, 1, 1, 1, 1, 1, 1, 1, 1, 1, 1, 1, 1, 1, 1, 1, 1, 1, 1, 1, 1, 1, 1, 1, 1, 1, 1, 1, 1, 1, 1, 1, 1, 1, 1, 1, 1, 1, 1, 1, 1, 1, 1, 1, 1, 1, 1, 1, 1, 1, 1, 1, 1, 1, 1, 1, 1, 1, 1, 1, 1, 1, 1, 1, 1, 1, 1, 1, 1, 1, 1, 1, 1, 1, 1, 1, 1, 1, 1, 1, 1, 1, 1, 1, 1, 1, 1, 1, 1, 1, 1, 1, 1, 1, 1, 1, 1, 1, 1, 1, 1, 1, 1, 1, 1, 1, 1, 1, 1, 1, 1, 1, 1, 1, 1, 1, 1, 1, 1, 1, 1, 1, 1, 1, 1, 1, 1, 1, 1, 1, 1, 1, 1, 1, 1, 1, 1, 1, 1, 1, 1, 1, 1, 1, 1, 1, 1, 1, 1, 1, 1, 1, 1, 1, 1, 1, 1, 1, 1, 1, 1, 1, 1, 1, 1, 1, 1, 1, 1, 1, 1, 1, 1, 1, 1, 1, 1, 1, 1, 1, 1, 1, 1, 1, 1, 1, 1, 1, 1, 1, 1, 1, 1, 1, 1, 1, 1, 1, 1, 1, 1, 1, 1, 1, 1, 1, 1, 1, 1, 1, 1, 1, 1, 1, 1, 1, 1, 1, 1, 1, 1, 1, 1, 1, 1, 1, 1, 1, 1, 1, 1, 1, 1, 1, 1, 1, 1, 1, 1, 1, 1, 1, 1, 1, 1, 1, 1, 1, 1, 1, 1, 1, 1, 1, 1, 1, 1, 1, 1, 1, 1, 1, 1, 1, 1, 1, 1, 1, 1, 1, 1, 1, 1, 1, 1, 1, 1, 1, 1, 1, 1, 1, 1, 1, 1, 1, 1, 1, 1, 1, 1, 1, 1, 1, 1, 1, 1, 1, 1, 1, 1, 1, 1, 1, 1, 1, 1, 1, 1, 1, 1, 1, 1, 1, 1, 1, 1, 1, 1, 1, 1, 1, 1, 1, 1, 1, 1, 1, 1, 1, 1, 1, 1, 1, 1, 1, 1, 1, 1, 1, 1, 1, 1, 1, 1, 1, 1, 1, 1, 1, 1, 1, 1, 1, 1, 1, 1, 1, 1, 1, 1, 1, 1, 1, 1, 1, 1, 1, 1, 1, 1, 1, 1, 1, 1, 1, 1, 1, 1, 1, 1, 1, 1, 1, 1, 1, 1, 1, 1, 1, 1, 1, 1, 1, 1, 1, 1, 1, 1, 1, 1, 1, 1, 1, 1, 1, 1, 1, 1, 1, 1, 1, 1, 1, 1, 1, 1, 1, 1, 1, 1, 1, 1, 1, 1, 1, 1, 1, 1, 1, 1, 1, 1, 1, 1, 1, 1, 1, 1, 1, 1, 1, 1, 1, 1, 1, 1, 1, 1, 1, 1, 1, 1, 1, 1, 1, 1, 1, 1, 1, 1, 1, 1, 1, 1, 1, 1, 1, 1, 1, 1, 1, 1, 1, 1, 1, 1, 1, 1, 1, 1, 1, 1, 1, 1, 1, 1, 1, 1, 1, 1, 1, 1, 1, 1, 1, 1, 1, 1, 1, 1, 1, 1, 1, 1, 1, 1, 1, 1, 1, 1, 1, 1, 1, 1, 1, 1, 1, 1, 1, 1, 1, 1, 1, 1, 1, 1, 1, 1, 1, 1, 1, 1, 1, 1, 1, 1, 1, 1, 1, 1, 1, 1, 1, 1, 1, 1, 1, 1, 1, 1, 1, 1, 1, 1, 1, 1, 1, 1, 1, 1, 1, 1, 1, 1, 1, 1, 1, 1, 1, 1, 1, 1, 1, 1, 1, 1, 1])
me_cylinder.materials.append(mat_material_001)
me_cylinder.materials.append(mat_material_002)
me_cylinder.use_remesh_preserve_volume = False
me_cylinder.use_remesh_preserve_attributes = False
me_cylinder.use_mirror_vertex_groups = False
me_cylinder.update()

# ---- objects
ob_cylinder = bpy.data.objects.new('Cylinder', me_cylinder)
ob_lamp = bpy.data.objects.new('Lamp', light_lamp)
ob_camera = bpy.data.objects.new('Camera', cam_camera)

# ---- transforms, parenting, visibility, modifiers, constraints
ob_cylinder.location = (0.8909, 0.1387, 1.589)
ob_cylinder.rotation_euler = (0.4445, -0.0, 1.571)
ob_cylinder.scale = (0.1577, 0.1577, 0.1577)
ob_cylinder.lineart.crease_threshold = 0.0
ob_lamp.location = (4.076, 1.005, 5.904)
ob_lamp.rotation_euler = (0.6503, 0.05522, 1.866)
ob_lamp.lock_rotations_4d = False
ob_lamp.empty_display_type = 'ARROWS'
ob_lamp.color = (0.0, 0.0, 0.0, 0.0)
ob_lamp.lineart.crease_threshold = 0.0
ob_camera.location = (7.481, -6.508, 5.344)
ob_camera.rotation_euler = (1.109, 0.0, 0.8149)
ob_camera.lock_rotations_4d = False
ob_camera.empty_display_type = 'ARROWS'
ob_camera.color = (0.0, 0.0, 0.0, 0.0)
ob_camera.display_type = 'WIRE'
ob_camera.lineart.crease_threshold = 0.0

# ---- collection membership
col_collection_1.objects.link(ob_cylinder)
col_collection_1.objects.link(ob_lamp)
col_collection_1.objects.link(ob_camera)

# ---- scene / render settings (as saved in the file)
scene.camera = ob_camera
scene.frame_start = 1; scene.frame_end = 250; scene.frame_set(1)
scene.render.engine = 'BLENDER_EEVEE_NEXT'
scene.render.resolution_percentage = 50
scene.render.dither_intensity = 0.0
scene.cycles.use_denoising = False
scene.cycles.samples = 128
scene.cycles.sampling_pattern = 'TABULATED_SOBOL'
scene.cycles.use_adaptive_sampling = False
scene.cycles.use_light_tree = False
scene.cycles.blur_glossy = 0.0
scene.cycles.sample_clamp_indirect = 0.0
scene.view_settings.view_transform = 'Standard'
bpy.context.view_layer.update()
